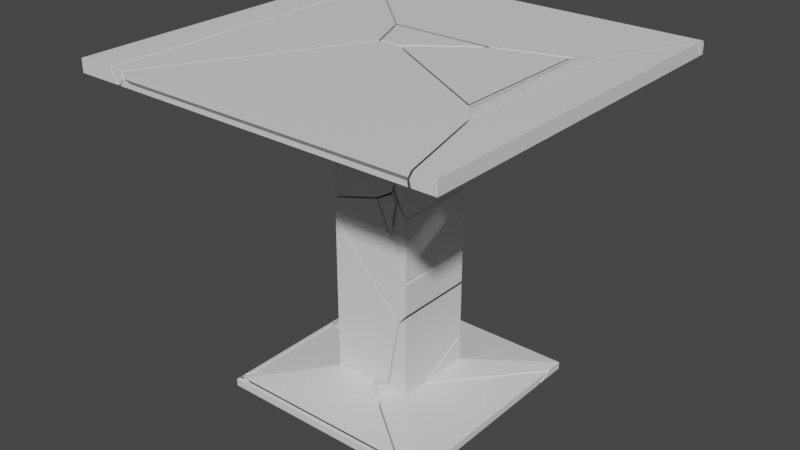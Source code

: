 # Source: brokentable.blend  (saved by Blender 3.3.6; exported with 4.5.12 LTS)
import bpy
from mathutils import Matrix  # noqa: F401  (used for matrix-valued properties, if any)

bpy.ops.wm.read_factory_settings(use_empty=True)
scene = bpy.context.scene
scene.name = 'Scene'

# ---- collections
col_collection = bpy.data.collections.new('Collection'); scene.collection.children.link(col_collection)

# ---- materials (node trees are filled in below, after node groups)
mat_material = bpy.data.materials.new('Material')
mat_material.alpha_threshold = 0.0
mat_material.use_transparent_shadow = False
mat_material.roughness = 0.5
mat_material.line_color = (0.0, 0.0, 0.0, 1.0)

# ---- material node trees
mat_material.use_nodes = True; mat_material.node_tree.nodes.clear()
_N = mat_material.node_tree.nodes; _L = mat_material.node_tree.links
n0 = _N.new('ShaderNodeOutputMaterial'); n0.name = 'Material Output'; n0.location = (300, 300)
n1 = _N.new('ShaderNodeBsdfPrincipled'); n1.name = 'Principled BSDF'; n1.location = (10, 300)
n1.distribution = 'GGX'
n1.subsurface_method = 'RANDOM_WALK_SKIN'
n1.inputs[3].default_value = 1.45
n1.inputs[27].default_value = (0.0, 0.0, 0.0, 1.0)
n1.inputs[28].default_value = 1.0
_L.new(n1.outputs[0], n0.inputs[0])
n0.is_active_output = True

# ---- world
world_world = bpy.data.worlds.new('World'); scene.world = world_world
world_world.use_nodes = True; world_world.node_tree.nodes.clear()
_N = world_world.node_tree.nodes; _L = world_world.node_tree.links
n0 = _N.new('ShaderNodeOutputWorld'); n0.name = 'World Output'; n0.location = (300, 300)
n1 = _N.new('ShaderNodeBackground'); n1.name = 'Background'; n1.location = (10, 300)
n1.inputs[0].default_value = (0.05088, 0.05088, 0.05088, 1.0)
_L.new(n1.outputs[0], n0.inputs[0])
n0.is_active_output = True
world_world.color = (0.05088, 0.05088, 0.05088)
world_world.use_sun_shadow = False
world_world.sun_shadow_jitter_overblur = 0.0

# ---- meshes
me_cube_cell_026 = bpy.data.meshes.new('Cube_cell.026')
me_cube_cell_026.from_pydata([(1.277, -0.1238, -0.06947), (1.379, -0.2042, 0.02795), (-0.9238, -0.2042, 0.02795), (-0.9878, -0.1838, 0.003247), (-0.9078, -0.1239, -0.06947), (-0.9878, -0.1964, 0.01853), (-0.9878, -0.1791, 0.009798), (-0.8999, -0.1128, -0.06947), (-0.9878, -0.173, 0.01853), (-0.8431, -0.03423, -0.06947), (-0.92, -0.07235, 0.0285), (-0.6583, 0.02429, -0.06947), (0.5238, 0.3731, 0.1129), (0.1315, 0.2743, -0.06947), (0.574, 0.3887, 0.1152), (0.7449, 0.2738, -0.06947), (0.6014, 0.3886, 0.1152), (0.8606, 0.1885, -0.06947), (1.067, 0.04286, 0.06429), (1.284, -0.1238, -0.06947), (1.399, -0.2041, 0.02797), (-0.7381, -0.01848, 0.05527), (1.379, -0.2042, 0.02795), (-0.9238, -0.2042, 0.02795), (-0.9878, -0.1838, 0.003247), (-0.9878, -0.1791, 0.009798), (-0.9078, -0.1239, -0.06947), (-0.8999, -0.1128, -0.06947), (-0.9878, -0.173, 0.01853), (-0.8431, -0.03423, -0.06947), (-0.6583, 0.02429, -0.06947), (0.1315, 0.2743, -0.06947), (0.7449, 0.2738, -0.06947), (0.574, 0.3887, 0.1152), (0.6014, 0.3886, 0.1152), (1.067, 0.04286, 0.06429), (0.8606, 0.1885, -0.06947), (1.284, -0.1238, -0.06947), (1.399, -0.2041, 0.02797), (0.5238, 0.3731, 0.1129), (-0.7381, -0.01848, 0.05527), (1.277, -0.1238, -0.06947), (-0.92, -0.07235, 0.0285), (-0.9878, -0.1964, 0.01853)], [], [(41, 22, 23, 43, 24, 26), (26, 24, 25, 27), (31, 30, 39, 33), (33, 34, 32, 31), (34, 35, 36, 32), (35, 38, 37, 36), (38, 22, 41, 37), (39, 30, 9, 42, 40), (14, 12, 21, 2, 1, 20, 18, 16), (5, 2, 21, 10, 28), (17, 19, 0, 4, 7, 29, 11, 13, 15), (3, 5, 28, 6), (9, 27, 25, 8, 42)])
_k = set([(0, 4), (0, 19), (1, 2), (1, 20), (2, 5), (3, 5), (3, 6), (4, 7), (6, 28), (7, 29), (8, 25), (8, 42), (9, 27), (9, 30), (10, 21), (10, 28), (11, 13), (11, 29), (12, 14), (12, 21), (13, 15), (14, 16), (15, 17), (16, 18), (17, 19), (18, 20), (22, 23), (22, 38), (23, 43), (24, 25), (24, 43), (26, 27), (26, 41), (30, 31), (31, 32), (32, 36), (33, 34), (33, 39), (34, 35), (35, 38), (36, 37), (37, 41), (39, 40), (40, 42)])
me_cube_cell_026.attributes.new('sharp_edge', 'BOOLEAN', 'EDGE').data.foreach_set('value', [ (min(e.vertices), max(e.vertices)) in _k for e in me_cube_cell_026.edges])
_uv = me_cube_cell_026.uv_layers.new(name='UVMap')
_uv.uv.foreach_set('vector', [0.03628, 0.0, 0.1066, 0.0, 0.9903, 0.8934, 0.9612, 0.876, 1.0, 0.8759, 1.0, 0.9492, 0.9492, 0.9492, 0.8759, 0.8759, 0.8695, 0.0, 0.9495, 0.0, 1.0, 0.7946, 0.1162, 0.0, 0.95, 0.0, 1.0, 0.03555, 0.03555, 0.03555, 0.03558, 0.0, 0.7949, 0.0, 0.7946, 0.7946, 0.03558, 0.03558, 1.0, 0.8506, 1.0, 0.9594, 0.7949, 0.7949, 0.8506, 0.8506, 0.8799, 0.0, 0.9591, 0.0, 0.9594, 0.9594, 0.8799, 0.8799, 1.0, 0.8934, 1.0, 0.9637, 0.9591, 0.9591, 0.05001, 0.0, 0.8838, 0.0, 1.0, 0.01781, 1.0, 0.08644, 0.8723, 0.08562, 0.2596, 0.6526, 0.2572, 0.6526, 0.2224, 0.6526, 0.2224, 0.6526, 0.2718, 0.6526, 0.2722, 0.6526, 0.2702, 0.6526, 0.2609, 0.6526, 0.2224, 0.6512, 0.2224, 0.6526, 0.2224, 0.6526, 0.2224, 0.65, 0.2224, 0.6507, 0.26, 0.6433, 0.2686, 0.6497, 0.2685, 0.6497, 0.224, 0.6497, 0.2242, 0.6495, 0.2253, 0.6479, 0.2291, 0.6467, 0.2452, 0.6416, 0.2577, 0.6416, 0.2224, 0.6509, 0.2224, 0.6512, 0.2224, 0.6507, 0.2224, 0.6508, 0.9822, 0.0, 0.9495, 0.9495, 0.8695, 0.8695, 0.8885, 0.8696, 0.9136, 0.0])
me_cube_cell_026.materials.append(mat_material)
me_cube_cell_026.update()
me_cube_cell_001 = bpy.data.meshes.new('Cube_cell.001')
me_cube_cell_001.from_pydata([(-0.2873, 0.5589, -0.01641), (0.2959, 0.9869, -0.0641), (0.2634, 0.8473, 0.09302), (0.1354, 0.7612, 0.09302), (0.2634, 0.5879, 0.09302), (0.2633, -1.18, 0.09302), (0.2961, -1.596, -0.0641), (0.2962, -0.5684, -0.0641), (-0.287, 0.5948, -0.0641), (-0.4707, 0.2831, -0.0641), (-0.4367, 0.3411, -0.0641), (-0.4693, -0.5999, -0.0641), (0.1374, -1.017, 0.09302), (0.2634, 0.8473, 0.09302), (0.2634, 0.5879, 0.09302), (0.2633, -1.18, 0.09302), (0.2961, -1.596, -0.0641), (0.2962, -0.5684, -0.0641), (-0.4707, 0.2831, -0.0641), (-0.4367, 0.3411, -0.0641), (-0.4693, -0.5999, -0.0641), (0.1374, -1.017, 0.09302), (0.1354, 0.7612, 0.09302), (-0.287, 0.5948, -0.0641), (0.2959, 0.9869, -0.0641)], [], [(23, 19, 0), (24, 23, 0, 22, 13), (17, 14, 15, 16), (14, 17, 24, 13), (18, 0, 19), (21, 22, 0, 18, 20), (21, 20, 16, 15), (4, 2, 3, 12, 5), (8, 1, 7, 6, 11, 9, 10)])
_k = set([(1, 7), (1, 8), (2, 3), (2, 4), (3, 12), (4, 5), (5, 12), (6, 7), (6, 11), (8, 10), (9, 10), (9, 11), (13, 14), (13, 22), (14, 15), (15, 21), (16, 17), (16, 20), (17, 24), (18, 19), (18, 20), (19, 23), (21, 22), (23, 24)])
me_cube_cell_001.attributes.new('sharp_edge', 'BOOLEAN', 'EDGE').data.foreach_set('value', [ (min(e.vertices), max(e.vertices)) in _k for e in me_cube_cell_001.edges])
_uv = me_cube_cell_001.uv_layers.new(name='UVMap')
_uv.uv.foreach_set('vector', [0.9544, 0.9544, 1.0, 0.7667, 1.0, 1.0, 0.757, 0.757, 0.9544, 0.0, 1.0, 0.0, 1.0, 0.7768, 0.9595, 0.9595, 1.0, 0.536, 1.0, 0.9226, 0.07619, 0.0, 0.4633, 0.0, 0.9226, 0.9226, 0.536, 0.536, 1.0, 0.757, 1.0, 0.9595, 1.0, 0.687, 1.0, 1.0, 0.7667, 0.7667, 0.8944, 0.0, 0.7768, 0.7768, 1.0, 1.0, 0.687, 0.687, 0.3576, 0.0, 0.8944, 0.8944, 0.3576, 0.3576, 1.0, 0.5367, 1.0, 0.9238, 0.6563, 0.5848, 0.6563, 0.5705, 0.6633, 0.5752, 0.6632, 0.6734, 0.6563, 0.6825, 0.3133, 0.5844, 0.3455, 0.5627, 0.3455, 0.6487, 0.3455, 0.7054, 0.3032, 0.6504, 0.3032, 0.6016, 0.305, 0.5984])
me_cube_cell_001.materials.append(mat_material)
me_cube_cell_001.update()
me_cube_cell_002 = bpy.data.meshes.new('Cube_cell.002')
me_cube_cell_002.from_pydata([(0.3319, -0.9502, 0.03423), (0.6054, 0.2264, 0.06539), (-0.3943, 0.2264, 0.06539), (1.462, 1.083, -0.06061), (-1.251, 1.083, -0.06061), (1.462, 1.083, -0.1486), (-1.251, 1.083, -0.1486), (-1.111, -0.2942, -0.1486), (-1.251, 0.1716, -0.1486), (-1.187, 0.003244, -0.05129), (-1.251, 0.2107, -0.06061), (-1.125, -0.02302, -0.04213), (-1.022, -0.3638, -0.1486), (-0.8897, -0.4654, -0.1486), (-0.3943, 0.2264, 0.2868), (0.3961, -0.7733, 0.06539), (0.3333, -0.932, 0.04204), (0.3455, -0.7733, 0.1104), (0.4223, 0.2264, 0.541), (0.6054, -0.4001, 0.06539), (1.462, 0.7723, -0.1115), (1.462, 0.8743, -0.06061), (0.6054, 0.2264, 0.378), (1.462, 0.6981, -0.1486), (0.4734, -1.064, -0.1486), (-0.1072, -1.063, -0.1486), (-0.3943, -0.3182, 0.06539), (0.2008, -0.7733, 0.06539), (-1.111, -0.2942, -0.1486), (-1.251, 0.1716, -0.1486), (-1.187, 0.003244, -0.05129), (-1.251, 0.2107, -0.06061), (-1.125, -0.02302, -0.04213), (-1.022, -0.3638, -0.1486), (-0.8897, -0.4654, -0.1486), (0.3961, -0.7733, 0.06539), (0.3333, -0.932, 0.04204), (0.3455, -0.7733, 0.1104), (1.462, 0.7723, -0.1115), (1.462, 0.8743, -0.06061), (0.6054, -0.4001, 0.06539), (0.6054, 0.2264, 0.378), (1.462, 0.6981, -0.1486), (0.4734, -1.064, -0.1486), (-0.1072, -1.063, -0.1486), (-0.3943, 0.2264, 0.2868), (-0.3943, -0.3182, 0.06539), (0.4223, 0.2264, 0.541), (0.2008, -0.7733, 0.06539)], [], [(30, 31, 29, 28), (32, 30, 28, 33), (46, 32, 33, 34, 44, 0, 36, 27, 37, 47, 14), (36, 0, 38, 39, 19, 22, 47, 37, 35), (42, 38, 0, 43), (43, 0, 44), (1, 41, 40), (2, 1, 3, 4), (1, 2, 45, 18, 41), (17, 48, 15), (2, 26, 45), (16, 15, 48), (26, 2, 4, 10, 9, 11), (21, 3, 1, 40), (7, 8, 6, 5, 23, 24, 25, 13, 12), (10, 4, 6, 8), (20, 23, 5, 3, 21), (4, 3, 5, 6)])
_k = set([(7, 8), (7, 12), (8, 10), (9, 10), (9, 11), (11, 26), (12, 13), (13, 25), (14, 46), (14, 47), (15, 16), (15, 17), (16, 48), (17, 48), (18, 41), (18, 45), (19, 22), (19, 39), (20, 21), (20, 23), (21, 40), (22, 47), (23, 24), (24, 25), (26, 45), (27, 36), (27, 37), (28, 29), (28, 33), (29, 31), (30, 31), (30, 32), (32, 46), (33, 34), (34, 44), (35, 36), (35, 37), (38, 39), (38, 42), (40, 41), (42, 43), (43, 44)])
me_cube_cell_002.attributes.new('sharp_edge', 'BOOLEAN', 'EDGE').data.foreach_set('value', [ (min(e.vertices), max(e.vertices)) in _k for e in me_cube_cell_002.edges])
_uv = me_cube_cell_002.uv_layers.new(name='UVMap')
_uv.uv.foreach_set('vector', [0.2519, 0.0, 0.3424, 0.105, 0.2777, 0.2075, 0.0632, 0.0, 0.2928, 0.0, 1.0, 0.7481, 1.0, 0.9368, 0.09297, 0.0, 0.8577, 0.5785, 0.2928, 0.2928, 0.09297, 0.09297, 1.0, 0.94, 0.7848, 0.7848, 0.0, 0.0, 0.01317, 0.0, 0.2029, 0.108, 0.1284, 0.0, 0.8544, 0.0, 0.6495, 0.1749, 0.9868, 0.0, 1.0, 0.0, 1.0, 0.6268, 0.9161, 0.6219, 0.8905, 0.1453, 0.3752, 0.1151, 0.1456, 0.0, 0.8716, 0.0, 0.935, 0.03179, 0.7863, 0.6091, 0.6268, 0.6268, 0.0, 0.0, 0.7861, 0.0, 0.2139, 0.0, 1.0, 0.0, 1.0, 0.7848, 0.2776, 0.5974, 0.2776, 0.5974, 0.2776, 0.632, 0.2224, 0.5974, 0.2776, 0.5974, 0.2776, 0.5974, 0.2224, 0.5974, 0.2776, 0.5974, 0.2224, 0.5974, 0.2224, 0.5974, 0.2675, 0.5974, 0.2776, 0.5974, 0.2633, 0.6526, 0.2553, 0.6526, 0.2661, 0.6526, 0.2224, 0.5974, 0.2224, 0.6275, 0.2224, 0.5974, 0.2611, 0.6526, 0.2661, 0.6526, 0.2553, 0.6526, 0.2224, 0.6275, 0.2224, 0.5974, 0.2224, 0.5974, 0.2224, 0.6151, 0.2224, 0.6188, 0.2224, 0.6188, 0.2776, 0.6016, 0.2776, 0.5974, 0.2776, 0.5974, 0.2776, 0.632, 0.2252, 0.6254, 0.2224, 0.6159, 0.2224, 0.5974, 0.2776, 0.5974, 0.2776, 0.6052, 0.2575, 0.6411, 0.2457, 0.6411, 0.2297, 0.6289, 0.227, 0.6268, 0.2224, 0.6151, 0.2224, 0.5974, 0.2224, 0.5974, 0.2224, 0.6159, 0.2776, 0.6037, 0.2776, 0.6052, 0.2776, 0.5974, 0.2776, 0.5974, 0.2776, 0.6016, 0.2224, 0.5974, 0.2776, 0.5974, 0.2776, 0.5974, 0.2224, 0.5974])
me_cube_cell_002.materials.append(mat_material)
me_cube_cell_002.update()
me_cube_cell_003 = bpy.data.meshes.new('Cube_cell.003')
me_cube_cell_003.from_pydata([(0.3486, -1.48, 0.08396), (0.3486, -1.48, -0.07316), (0.01077, -1.394, -0.07316), (0.1069, -1.48, 0.08396), (0.09483, -1.48, 0.05832), (-0.161, -0.7273, -0.07316), (-0.191, -0.3243, 0.08396), (-0.1648, -0.7119, -0.07316), (-0.1976, -0.2971, 0.08396), (0.08314, -1.48, -0.07316), (0.01784, -1.421, -0.07316), (0.0682, -1.48, 0.0016), (-0.1452, 1.966, -0.07316), (0.3486, 2.886, 0.08396), (-0.1929, 1.797, 0.08396), (0.3486, 2.96, -0.07316), (-0.1969, 1.789, 0.08396), (-0.1643, 1.928, -0.07316), (-0.1648, 0.4794, -0.07316), (-0.1976, -0.04785, 0.08396), (0.1069, -1.48, 0.08396), (0.09483, -1.48, 0.05832), (-0.191, -0.3243, 0.08396), (-0.161, -0.7273, -0.07316), (-0.1648, -0.7119, -0.07316), (-0.1976, -0.2971, 0.08396), (0.08314, -1.48, -0.07316), (0.01784, -1.421, -0.07316), (0.0682, -1.48, 0.0016), (-0.1452, 1.966, -0.07316), (0.3486, 2.96, -0.07316), (-0.1929, 1.797, 0.08396), (-0.1969, 1.789, 0.08396), (-0.1643, 1.928, -0.07316), (-0.1648, 0.4794, -0.07316), (-0.1976, -0.04785, 0.08396), (0.01077, -1.394, -0.07316), (0.3486, 2.886, 0.08396)], [], [(3, 22, 23, 36, 21), (23, 22, 25, 24), (9, 28, 27), (36, 27, 28, 21), (30, 29, 31, 13), (31, 29, 33, 32), (35, 32, 33, 34), (8, 6, 20, 0, 37, 14, 16, 19), (26, 1, 0, 20, 4, 11), (37, 0, 1, 15), (34, 24, 25, 35), (17, 12, 15, 1, 26, 10, 2, 5, 7, 18)])
_k = set([(2, 5), (2, 10), (3, 21), (3, 22), (4, 11), (4, 20), (5, 7), (6, 8), (6, 20), (7, 18), (8, 19), (9, 27), (9, 28), (10, 26), (11, 26), (12, 15), (12, 17), (13, 30), (13, 31), (14, 16), (14, 37), (15, 37), (16, 19), (17, 18), (21, 28), (22, 25), (23, 24), (23, 36), (24, 34), (25, 35), (27, 36), (29, 30), (29, 33), (31, 32), (32, 35), (33, 34)])
me_cube_cell_003.attributes.new('sharp_edge', 'BOOLEAN', 'EDGE').data.foreach_set('value', [ (min(e.vertices), max(e.vertices)) in _k for e in me_cube_cell_003.edges])
_uv = me_cube_cell_003.uv_layers.new(name='UVMap')
_uv.uv.foreach_set('vector', [0.8795, 0.0126, 0.8784, 0.8784, 0.4993, 0.4993, 0.5, 0.0, 0.8176, 0.0, 1.0, 0.4993, 1.0, 0.8784, 0.1025, 0.0, 0.4898, 0.0, 0.8949, 0.1058, 1.0, 0.1848, 1.0, 0.4011, 1.0, 0.5, 0.4011, 0.4011, 0.1848, 0.1848, 1.0, 0.1824, 0.8263, 0.8144, 0.8318, 0.0, 0.9645, 0.0, 0.9584, 0.893, 0.9645, 0.9645, 0.8318, 0.8318, 1.0, 0.7466, 1.0, 0.9464, 0.9471, 0.0, 0.9464, 0.9464, 0.7466, 0.7466, 0.7471, 0.0, 0.6552, 0.6846, 0.6548, 0.6861, 0.6384, 0.75, 0.625, 0.75, 0.625, 0.5088, 0.6549, 0.569, 0.6551, 0.5694, 0.6552, 0.6709, 0.375, 0.7647, 0.375, 0.75, 0.625, 0.75, 0.625, 0.7634, 0.5842, 0.764, 0.494, 0.7655, 0.625, 0.5088, 0.625, 0.75, 0.375, 0.75, 0.375, 0.5047, 0.7471, 0.7471, 0.4898, 0.4898, 0.1025, 0.1025, 0.9471, 0.9471, 0.3467, 0.5617, 0.3477, 0.5596, 0.375, 0.5047, 0.375, 0.75, 0.3603, 0.75, 0.3567, 0.7467, 0.3563, 0.7452, 0.3468, 0.7084, 0.3466, 0.7076, 0.3466, 0.6417])
me_cube_cell_003.materials.append(mat_material)
me_cube_cell_003.update()
me_cube_cell_004 = bpy.data.meshes.new('Cube_cell.004')
me_cube_cell_004.from_pydata([(0.3313, 0.2671, -0.2064), (0.1473, -0.4523, 0.2135), (0.3313, -0.4523, -0.2069), (-0.06022, -0.4523, 0.6864), (0.3313, 0.5475, -0.2066), (-0.02226, 0.5475, 0.5991), (-0.06733, -0.4523, 0.7023), (-0.03683, 0.5475, 0.6316), (-0.6684, 0.5475, 0.4578), (-0.6684, -0.4523, 0.5368), (-0.6684, 0.5475, 0.3197), (-0.6684, -0.4523, 0.3199), (0.3313, -0.02898, -0.5866), (0.2676, -0.4523, -0.6644), (0.2287, -0.4523, -0.7118), (0.3313, 0.5475, -0.5864), (0.2287, 0.5475, -0.7116), (0.3313, -0.4523, -0.5864), (0.3313, 0.2671, -0.2064), (0.3313, -0.4523, -0.2069), (0.1473, -0.4523, 0.2135), (-0.06022, -0.4523, 0.6864), (0.3313, 0.5475, -0.2066), (-0.06733, -0.4523, 0.7023), (-0.03683, 0.5475, 0.6316), (-0.6684, 0.5475, 0.4578), (0.2676, -0.4523, -0.6644), (0.2287, -0.4523, -0.7118), (0.3313, -0.02898, -0.5866), (0.3313, -0.4523, -0.5864), (-0.6684, 0.5475, 0.3197), (-0.6684, -0.4523, 0.3199), (-0.02226, 0.5475, 0.5991), (0.2287, 0.5475, -0.7116), (-0.6684, -0.4523, 0.5368), (0.3313, 0.5475, -0.5864)], [], [(18, 20, 19), (21, 20, 18, 22, 32), (23, 21, 32, 24), (33, 27, 11, 10), (33, 15, 28, 26, 27), (29, 26, 28), (35, 4, 0, 2, 17, 12), (25, 7, 5, 4, 35, 16, 30), (17, 2, 1, 3, 6, 34, 31, 14, 13), (34, 25, 30, 31), (8, 9, 23, 24)])
_k = set([(0, 2), (0, 4), (1, 2), (1, 3), (3, 6), (4, 5), (5, 7), (6, 34), (7, 25), (8, 9), (8, 24), (9, 23), (10, 11), (10, 33), (11, 27), (12, 17), (12, 35), (13, 14), (13, 17), (14, 31), (15, 28), (15, 33), (16, 30), (16, 35), (18, 19), (18, 22), (19, 20), (20, 21), (21, 23), (22, 32), (24, 32), (25, 34), (26, 27), (26, 29), (28, 29), (30, 31)])
me_cube_cell_004.attributes.new('sharp_edge', 'BOOLEAN', 'EDGE').data.foreach_set('value', [ (min(e.vertices), max(e.vertices)) in _k for e in me_cube_cell_004.edges])
_uv = me_cube_cell_004.uv_layers.new(name='UVMap')
_uv.uv.foreach_set('vector', [1.0, 0.2024, 1.0, 0.5455, 0.5335, 0.202, 1.0, 0.5778, 0.5455, 0.5455, 0.2024, 0.2024, 0.2257, 0.07978, 1.0, 0.1346, 1.0, 0.5614, 0.5778, 0.5778, 0.1346, 0.1346, 1.0, 0.1012, 1.0, 0.05022, 1.0, 0.8053, 0.6413, 0.4982, 0.119, 0.0279, 0.05022, 0.05022, 0.5647, 0.07864, 1.0, 0.514, 1.0, 0.8161, 0.8053, 0.8053, 0.7881, 0.5135, 0.8161, 0.8161, 0.514, 0.514, 0.2776, 0.5974, 0.2776, 0.5974, 0.2776, 0.6129, 0.2776, 0.6526, 0.2776, 0.6526, 0.2776, 0.6292, 0.2224, 0.5974, 0.2573, 0.5974, 0.2581, 0.5974, 0.2776, 0.5974, 0.2776, 0.5974, 0.2719, 0.5974, 0.2224, 0.5974, 0.2776, 0.6526, 0.2776, 0.6526, 0.2674, 0.6526, 0.256, 0.6526, 0.2556, 0.6526, 0.2224, 0.6526, 0.2224, 0.6526, 0.2719, 0.6526, 0.2741, 0.6526, 0.2224, 0.6526, 0.2224, 0.5974, 0.2224, 0.5974, 0.2224, 0.6526, 0.9603, 0.08779, 0.5861, 0.1958, 0.5614, 0.5614, 0.1012, 0.1012])
me_cube_cell_004.materials.append(mat_material)
me_cube_cell_004.update()
me_cube_cell_006 = bpy.data.meshes.new('Cube_cell.006')
me_cube_cell_006.from_pydata([(-0.76, -0.05015, 0.04211), (-0.76, -0.05015, -0.04589), (-0.76, -0.006506, -0.04589), (-0.699, 0.06923, -0.04589), (-0.76, 0.02355, 0.009481), (-0.6835, 0.06927, -0.04589), (-0.7539, -0.004022, 0.043), (-0.76, -0.003302, 0.04211), (-0.7182, -0.008357, 0.04826), (1.727, -0.05015, -0.04589), (1.547, 0.06919, -0.04589), (1.659, -0.008456, 0.04825), (1.722, -0.05015, 0.04211), (-0.76, -0.006506, -0.04589), (-0.699, 0.06923, -0.04589), (-0.6835, 0.06927, -0.04589), (-0.76, 0.02355, 0.009481), (-0.76, -0.003302, 0.04211), (-0.7539, -0.004022, 0.043), (-0.7182, -0.008357, 0.04826), (1.727, -0.05015, -0.04589), (1.547, 0.06919, -0.04589), (1.659, -0.008456, 0.04825), (1.722, -0.05015, 0.04211)], [], [(14, 2, 16), (14, 16, 17, 18, 15), (23, 9, 21, 22), (0, 1, 20, 12), (19, 0, 12, 11), (7, 0, 19, 6), (20, 1, 13, 3, 5, 10), (4, 13, 1, 0, 7), (21, 15, 18, 8, 22)])
_k = set([(2, 14), (2, 16), (3, 5), (3, 13), (4, 7), (4, 13), (5, 10), (6, 7), (6, 19), (8, 18), (8, 22), (9, 21), (9, 23), (10, 20), (11, 12), (11, 19), (12, 20), (14, 15), (15, 21), (16, 17), (17, 18), (22, 23)])
me_cube_cell_006.attributes.new('sharp_edge', 'BOOLEAN', 'EDGE').data.foreach_set('value', [ (min(e.vertices), max(e.vertices)) in _k for e in me_cube_cell_006.edges])
_uv = me_cube_cell_006.uv_layers.new(name='UVMap')
_uv.uv.foreach_set('vector', [0.9486, 0.0, 0.9486, 0.06782, 0.8917, 0.0, 1.0, 0.0514, 1.0, 0.1083, 0.9142, 0.02245, 0.8974, 0.0, 0.963, 0.0, 0.8849, 0.8353, 0.9583, 0.8318, 0.9582, 0.9582, 0.8798, 0.8798, 0.2224, 0.6526, 0.2224, 0.6526, 0.273, 0.6526, 0.2729, 0.6526, 0.2224, 0.6526, 0.2224, 0.6526, 0.2729, 0.6526, 0.2724, 0.6526, 0.2224, 0.6517, 0.2224, 0.6526, 0.2224, 0.6526, 0.2224, 0.6518, 0.273, 0.6526, 0.2224, 0.6526, 0.2224, 0.6517, 0.2236, 0.6502, 0.2239, 0.6502, 0.2694, 0.6502, 0.2224, 0.6511, 0.2224, 0.6517, 0.2224, 0.6526, 0.2224, 0.6526, 0.2224, 0.6517, 1.0, 0.9582, 0.963, 0.963, 0.8974, 0.8974, 0.8935, 0.8748, 1.0, 0.8798])
me_cube_cell_006.materials.append(mat_material)
me_cube_cell_006.update()
me_cube_cell_007 = bpy.data.meshes.new('Cube_cell.007')
me_cube_cell_007.from_pydata([(-0.242, 1.59, 0.08294), (-0.242, -2.935, 0.08294), (-0.242, 1.59, -0.07419), (-0.242, -2.935, -0.07419), (-0.1358, 1.59, 0.08294), (-0.1208, 1.59, 0.05321), (-0.1096, 1.569, 0.08294), (0.3178, 0.9616, -0.07419), (0.207, 1.103, 0.08294), (-0.1152, 1.59, -0.00289), (-0.1113, 1.59, -0.04372), (-0.06808, 1.53, -0.07419), (0.06553, 1.311, 0.08294), (0.2067, -2.935, 0.08294), (-0.1085, 1.59, -0.07419), (0.3098, -2.935, -0.07419), (0.3175, -2.93, -0.07419), (0.313, -2.935, -0.06782), (-0.1358, 1.59, 0.08294), (-0.1208, 1.59, 0.05321), (-0.1152, 1.59, -0.00289), (-0.1113, 1.59, -0.04372), (0.207, 1.103, 0.08294), (0.06553, 1.311, 0.08294), (0.2067, -2.935, 0.08294), (0.313, -2.935, -0.06782), (0.3175, -2.93, -0.07419), (0.3178, 0.9616, -0.07419), (0.3098, -2.935, -0.07419), (-0.1085, 1.59, -0.07419), (-0.1096, 1.569, 0.08294), (-0.06808, 1.53, -0.07419)], [], [(19, 4, 30), (21, 20, 23, 22, 27, 31), (30, 23, 20, 19), (26, 28, 3, 2, 14, 11, 7), (21, 31, 29), (16, 17, 15), (6, 18, 0, 1, 24, 8, 12), (24, 1, 3, 28, 25), (3, 1, 0, 2), (14, 2, 0, 18, 5, 9, 10), (16, 27, 22, 13, 17)])
_k = set([(4, 19), (4, 30), (5, 9), (5, 18), (6, 12), (6, 18), (7, 11), (7, 26), (8, 12), (8, 24), (9, 10), (10, 14), (11, 14), (13, 17), (13, 22), (15, 16), (15, 17), (16, 27), (19, 20), (20, 21), (21, 29), (22, 23), (23, 30), (24, 25), (25, 28), (26, 28), (27, 31), (29, 31)])
me_cube_cell_007.attributes.new('sharp_edge', 'BOOLEAN', 'EDGE').data.foreach_set('value', [ (min(e.vertices), max(e.vertices)) in _k for e in me_cube_cell_007.edges])
_uv = me_cube_cell_007.uv_layers.new(name='UVMap')
_uv.uv.foreach_set('vector', [0.526, 0.0, 0.5257, 0.1958, 0.3287, 0.0, 0.9573, 0.0, 1.0, 0.1012, 1.0, 0.6678, 0.9327, 0.9327, 0.7226, 0.7226, 0.9062, 0.0, 0.6713, 0.0, 0.6678, 0.6678, 0.1012, 0.1012, 0.474, 0.0, 0.1559, 0.7497, 0.1555, 0.75, 0.125, 0.75, 0.125, 0.5, 0.1324, 0.5, 0.1346, 0.5033, 0.1559, 0.5347, 0.9573, 0.9573, 0.9062, 0.9062, 0.9916, 0.9431, 0.8986, 0.0, 0.9079, 0.0, 0.9079, 0.006172, 0.8677, 0.5011, 0.8691, 0.5, 0.875, 0.5, 0.875, 0.75, 0.8502, 0.75, 0.8502, 0.5269, 0.858, 0.5154, 0.625, 0.9752, 0.625, 1.0, 0.375, 1.0, 0.375, 0.9695, 0.3905, 0.9695, 0.375, 0.0, 0.625, 0.0, 0.625, 0.25, 0.375, 0.25, 0.375, 0.2574, 0.375, 0.25, 0.625, 0.25, 0.625, 0.2559, 0.5777, 0.2567, 0.4884, 0.257, 0.4235, 0.2572, 0.9234, 0.9234, 1.0, 0.7226, 1.0, 0.9327, 0.3741, 0.01204, 0.9342, 0.9342])
me_cube_cell_007.materials.append(mat_material)
me_cube_cell_007.update()
me_cube_cell_009 = bpy.data.meshes.new('Cube_cell.009')
me_cube_cell_009.from_pydata([(-0.1181, -0.1605, -0.3029), (-0.8248, -0.7611, -0.5169), (-0.8154, -0.7737, -0.4055), (-0.9022, -0.7995, -0.4183), (-0.6959, -0.7383, -0.3879), (-0.1181, 0.8392, 1.633), (-0.1181, -0.1605, 1.633), (-0.8252, 0.2563, -0.5169), (-0.9026, 0.5581, -0.4183), (0.113, -0.4633, -0.5169), (0.5613, -0.347, -0.3303), (0.6152, -0.1605, -0.2378), (0.7577, -0.1605, 0.5542), (0.6929, 0.8392, 0.193), (0.7157, 0.8392, 0.3196), (0.7682, -0.1605, 0.6137), (0.7676, 0.8392, 0.6137), (-0.1181, 0.2409, -0.3029), (-0.1181, 0.8392, -0.05961), (0.4061, -0.1605, -0.3029), (-0.3804, -0.08451, -0.5169), (0.5394, -0.3206, -0.3264), (-0.8154, -0.7737, -0.4055), (-0.6959, -0.7383, -0.3879), (-0.1181, 0.8392, 1.633), (-0.1181, -0.1605, 1.633), (-0.8248, -0.7611, -0.5169), (0.113, -0.4633, -0.5169), (0.6152, -0.1605, -0.2378), (0.7577, -0.1605, 0.5542), (0.6929, 0.8392, 0.193), (0.7157, 0.8392, 0.3196), (0.7682, -0.1605, 0.6137), (-0.1181, 0.2409, -0.3029), (-0.1181, 0.8392, -0.05961), (-0.8252, 0.2563, -0.5169), (-0.3804, -0.08451, -0.5169), (0.4061, -0.1605, -0.3029), (0.5394, -0.3206, -0.3264), (-0.9022, -0.7995, -0.4183), (0.7676, 0.8392, 0.6137), (0.5613, -0.347, -0.3303), (-0.9026, 0.5581, -0.4183)], [], [(35, 26, 39, 42), (41, 23, 22, 39, 26, 27), (32, 40, 24, 25), (31, 29, 28, 30), (32, 29, 31, 40), (34, 30, 28, 37, 38, 36, 35, 42, 33), (38, 41, 27, 36), (14, 13, 18, 5, 16), (12, 15, 6, 0, 19, 11), (6, 5, 18, 17, 0), (0, 4, 10, 21, 19), (8, 3, 2, 4, 0, 17), (20, 9, 1, 7)])
_k = set([(1, 7), (1, 9), (2, 3), (2, 4), (3, 8), (4, 10), (5, 6), (5, 16), (6, 15), (7, 20), (8, 17), (9, 20), (10, 21), (11, 12), (11, 19), (12, 15), (13, 14), (13, 18), (14, 16), (17, 18), (19, 21), (22, 23), (22, 39), (23, 41), (24, 25), (24, 40), (25, 32), (26, 27), (26, 35), (27, 36), (28, 29), (28, 37), (29, 32), (30, 31), (30, 34), (31, 40), (33, 34), (33, 42), (35, 36), (37, 38), (38, 41), (39, 42)])
me_cube_cell_009.attributes.new('sharp_edge', 'BOOLEAN', 'EDGE').data.foreach_set('value', [ (min(e.vertices), max(e.vertices)) in _k for e in me_cube_cell_009.edges])
_uv = me_cube_cell_009.uv_layers.new(name='UVMap')
_uv.uv.foreach_set('vector', [0.96, 0.0, 1.0, 0.0145, 1.0, 0.08352, 0.771, 0.0, 0.9339, 0.0, 0.09819, 0.02462, 1.0, 0.05003, 0.9165, 0.0, 0.9855, 0.0, 0.1967, 0.0, 0.8083, 0.8083, 0.05149, 0.05149, 0.8875, 0.01354, 0.8359, 0.4831, 1.0, 0.1317, 1.0, 0.8246, 0.1288, 0.0, 0.8608, 0.0, 1.0, 0.8083, 0.8246, 0.8246, 0.1317, 0.1317, 1.0, 0.05149, 0.4086, 0.03146, 0.8608, 0.8608, 0.1288, 0.1288, 0.933, 0.08432, 0.0507, 0.0, 0.8016, 0.0, 1.0, 0.03998, 1.0, 0.229, 0.7992, 0.3477, 0.9493, 0.0, 1.0, 0.06614, 1.0, 0.8033, 0.1984, 0.0, 0.2684, 0.5974, 0.2672, 0.5974, 0.2224, 0.5974, 0.2224, 0.5974, 0.2713, 0.5974, 0.2708, 0.6526, 0.2714, 0.6526, 0.2224, 0.6526, 0.2224, 0.6526, 0.2513, 0.6526, 0.2629, 0.6526, 0.2224, 0.6526, 0.2224, 0.5974, 0.2224, 0.5974, 0.2224, 0.6304, 0.2224, 0.6526, 0.2224, 0.6526, 0.2224, 0.6526, 0.2585, 0.6526, 0.2577, 0.6526, 0.2513, 0.6526, 0.2224, 0.62, 0.2224, 0.6496, 0.2224, 0.6509, 0.2224, 0.6526, 0.2224, 0.6526, 0.2224, 0.6304, 0.2345, 0.6336, 0.2445, 0.6413, 0.2254, 0.6474, 0.2254, 0.6267])
me_cube_cell_009.materials.append(mat_material)
me_cube_cell_009.update()
me_cube_cell_010 = bpy.data.meshes.new('Cube_cell.010')
me_cube_cell_010.from_pydata([(-0.2088, -0.02435, -0.1351), (0.6476, -0.8808, -0.2611), (0.6476, -0.8808, -0.3491), (-0.4607, -0.2097, -0.1624), (-0.4307, -0.2321, -0.1657), (0.05385, -0.5989, -0.3491), (-0.3154, -0.3257, -0.3491), (0.1661, -0.6818, -0.3491), (0.1147, -0.6378, -0.2254), (-0.3026, 0.9754, 0.7795), (-0.3024, -0.02435, 0.7801), (-0.3782, 0.9754, 0.3571), (-0.4558, -0.02435, -0.07408), (-0.4148, -0.02435, -0.1107), (-0.2088, 0.9754, 0.2059), (-0.2088, 0.6456, 0.04086), (-0.4405, -0.1587, -0.1549), (-0.3873, -0.02435, -0.1351), (-0.2088, 0.2935, -0.1351), (0.6476, 1.485, -0.3023), (0.6476, 1.567, -0.2611), (0.6476, 1.391, -0.3491), (0.457, -0.8808, -0.3491), (0.2467, -0.7412, -0.3491), (0.3614, -0.8209, -0.2523), (0.452, -0.8808, -0.2611), (0.2236, -0.7242, -0.3491), (0.299, -0.7747, -0.2455), (-0.2088, 0.3167, 0.8943), (-0.2622, -0.02435, 0.8292), (-0.2088, -0.02435, 0.8941), (-0.2088, 0.9754, 0.8941), (-0.4607, -0.2097, -0.1624), (-0.4307, -0.2321, -0.1657), (0.05385, -0.5989, -0.3491), (0.1661, -0.6818, -0.3491), (-0.2622, -0.02435, 0.8292), (-0.2088, -0.02435, 0.8941), (-0.3024, -0.02435, 0.7801), (-0.4558, -0.02435, -0.07408), (-0.3782, 0.9754, 0.3571), (-0.2088, 0.9754, 0.2059), (-0.2088, 0.6456, 0.04086), (-0.4405, -0.1587, -0.1549), (-0.3873, -0.02435, -0.1351), (-0.2088, 0.2935, -0.1351), (0.6476, 1.485, -0.3023), (0.6476, 1.567, -0.2611), (0.6476, 1.391, -0.3491), (0.457, -0.8808, -0.3491), (0.2467, -0.7412, -0.3491), (-0.3026, 0.9754, 0.7795), (0.3614, -0.8209, -0.2523), (0.452, -0.8808, -0.2611), (0.2236, -0.7242, -0.3491), (-0.2088, 0.3167, 0.8943), (-0.2088, 0.9754, 0.8941), (-0.3154, -0.3257, -0.3491), (-0.4148, -0.02435, -0.1107), (0.1147, -0.6378, -0.2254), (0.299, -0.7747, -0.2455)], [], [(57, 34, 33, 32), (34, 35, 59, 33), (42, 58, 39, 40, 41), (46, 43, 44, 58, 42, 45, 47), (43, 46, 48, 57, 32), (52, 50, 22, 53), (54, 50, 52, 60), (54, 60, 59, 35), (55, 36, 37), (51, 38, 36, 55, 56), (30, 0, 18, 15, 14, 31, 28), (11, 9, 31, 14), (10, 12, 13, 17, 0, 30, 29), (49, 2, 1, 25), (4, 8, 27, 24, 25, 1, 0, 17, 16, 3), (18, 0, 1, 20), (7, 5, 6, 21, 2, 49, 23, 26), (20, 1, 2, 21, 19), (40, 39, 38, 51)])
_k = set([(3, 4), (3, 16), (4, 8), (5, 6), (5, 7), (6, 21), (7, 26), (8, 27), (9, 11), (9, 31), (10, 12), (10, 29), (11, 14), (12, 13), (13, 17), (14, 15), (15, 18), (16, 17), (18, 20), (19, 20), (19, 21), (22, 50), (22, 53), (23, 26), (23, 49), (24, 25), (24, 27), (25, 49), (28, 30), (28, 31), (29, 30), (32, 33), (32, 43), (33, 59), (34, 35), (34, 57), (35, 54), (36, 37), (36, 38), (37, 55), (38, 39), (39, 58), (40, 41), (40, 51), (41, 42), (42, 45), (43, 44), (44, 58), (45, 47), (46, 47), (46, 48), (48, 57), (50, 54), (51, 56), (52, 53), (52, 60), (55, 56), (59, 60)])
me_cube_cell_010.attributes.new('sharp_edge', 'BOOLEAN', 'EDGE').data.foreach_set('value', [ (min(e.vertices), max(e.vertices)) in _k for e in me_cube_cell_010.edges])
_uv = me_cube_cell_010.uv_layers.new(name='UVMap')
_uv.uv.foreach_set('vector', [0.2013, 0.2013, 1.0, 0.2028, 1.0, 0.9408, 0.9539, 0.9539, 0.2028, 0.2028, 0.04272, 0.0, 0.1476, 0.0, 0.9408, 0.9408, 1.0, 0.5681, 1.0, 0.9092, 0.8699, 0.8699, 0.1404, 0.1404, 0.6781, 0.3029, 1.0, 0.3892, 1.0, 0.9841, 0.9487, 0.9206, 0.9092, 0.9092, 0.5681, 0.5681, 0.9027, 0.7923, 0.9216, 0.3367, 0.9841, 0.9841, 0.3892, 0.3892, 0.4114, 0.2006, 1.0, 0.2013, 1.0, 0.9539, 1.0, 0.8769, 1.0, 0.9579, 0.8516, 0.8095, 0.9286, 0.8129, 1.0, 0.9741, 0.9579, 0.9579, 0.8769, 0.8769, 1.0, 0.9209, 0.9741, 0.9741, 0.9209, 0.9209, 1.0, 0.8524, 1.0, 0.9573, 1.0, 0.5756, 1.0, 0.818, 0.7813, 0.5761, 1.0, 0.05287, 1.0, 0.8068, 0.818, 0.818, 0.5756, 0.5756, 0.5751, 0.07891, 0.2776, 0.6526, 0.2776, 0.6526, 0.2776, 0.6351, 0.2776, 0.6156, 0.2776, 0.5974, 0.2776, 0.5974, 0.2776, 0.6338, 0.2683, 0.5974, 0.2724, 0.5974, 0.2776, 0.5974, 0.2776, 0.5974, 0.2724, 0.6526, 0.264, 0.6526, 0.2662, 0.6526, 0.2678, 0.6526, 0.2776, 0.6526, 0.2776, 0.6526, 0.2747, 0.6526, 0.2737, 0.6526, 0.2776, 0.6526, 0.2776, 0.6526, 0.2736, 0.6526, 0.2629, 0.6526, 0.2715, 0.6526, 0.2726, 0.6526, 0.273, 0.6526, 0.2736, 0.6526, 0.2776, 0.6526, 0.2776, 0.6526, 0.2678, 0.6526, 0.2633, 0.6526, 0.2618, 0.6526, 0.2776, 0.6351, 0.2776, 0.6526, 0.2776, 0.6526, 0.2776, 0.6028, 0.2678, 0.6486, 0.2655, 0.6469, 0.258, 0.6413, 0.2776, 0.6064, 0.2776, 0.6526, 0.2737, 0.6526, 0.2695, 0.6498, 0.269, 0.6494, 0.2776, 0.6028, 0.2776, 0.6526, 0.2776, 0.6526, 0.2776, 0.6064, 0.2776, 0.6045, 1.0, 0.1404, 1.0, 0.8699, 0.1932, 0.0, 0.9471, 0.0])
me_cube_cell_010.materials.append(mat_material)
me_cube_cell_010.update()
me_cube_cell_011 = bpy.data.meshes.new('Cube_cell.011')
me_cube_cell_011.from_pydata([(0.3811, 0.5237, -0.01949), (-0.7999, -0.102, 0.07231), (-0.254, -0.3253, -0.1474), (-0.7774, -0.08492, 0.07231), (-0.254, -0.3517, -0.08482), (0.1299, -0.5737, -0.08482), (0.7353, -0.9899, 0.07231), (-0.4464, 0.1648, 0.07231), (-0.06076, 0.4546, 0.07231), (-0.254, -0.1443, -0.08482), (0.1296, 0.1451, -0.08482), (0.7352, 0.6926, 0.07231), (0.7354, 0.591, 0.07231), (-0.7999, -0.102, 0.07231), (-0.7774, -0.08492, 0.07231), (-0.254, -0.3253, -0.1474), (-0.254, -0.3517, -0.08482), (0.1299, -0.5737, -0.08482), (-0.254, -0.1443, -0.08482), (0.7352, 0.6926, 0.07231), (0.7354, 0.591, 0.07231), (0.1296, 0.1451, -0.08482), (0.7353, -0.9899, 0.07231), (-0.4464, 0.1648, 0.07231), (-0.06076, 0.4546, 0.07231)], [], [(14, 15, 13), (17, 22, 13, 15, 16), (0, 23, 24), (14, 23, 0, 21, 18, 15), (0, 24, 19), (6, 20, 11, 8, 7, 3, 1), (2, 9, 4), (4, 9, 10, 5), (12, 22, 17, 21, 0, 19)])
_k = set([(1, 3), (1, 6), (2, 4), (2, 9), (3, 7), (4, 5), (5, 10), (6, 20), (7, 8), (8, 11), (9, 10), (11, 20), (12, 19), (12, 22), (13, 14), (13, 22), (14, 23), (15, 16), (15, 18), (16, 17), (17, 21), (18, 21), (19, 24), (23, 24)])
me_cube_cell_011.attributes.new('sharp_edge', 'BOOLEAN', 'EDGE').data.foreach_set('value', [ (min(e.vertices), max(e.vertices)) in _k for e in me_cube_cell_011.edges])
_uv = me_cube_cell_011.uv_layers.new(name='UVMap')
_uv.uv.foreach_set('vector', [0.171, 0.0, 1.0, 0.07975, 1.0, 0.8579, 0.2913, 0.0, 0.8291, 0.0, 0.8579, 0.8579, 0.07975, 0.07975, 0.2985, 0.2145, 1.0, 0.0, 1.0, 0.6475, 0.3546, 0.0, 1.0, 0.829, 0.6475, 0.6475, 0.0, 0.0, 0.4342, 0.0, 0.8428, 0.2103, 1.0, 0.08005, 1.0, 0.0, 1.0, 0.6454, 0.3519, 0.0, 0.6677, 0.6702, 0.6677, 0.5829, 0.6677, 0.5773, 0.7117, 0.5904, 0.733, 0.6064, 0.7513, 0.6202, 0.7525, 0.6212, 0.2776, 0.6334, 0.2776, 0.6235, 0.2776, 0.635, 0.2776, 0.635, 0.2776, 0.6235, 0.2988, 0.6075, 0.2988, 0.6472, 0.1707, 0.1707, 1.0, 0.1709, 1.0, 0.7087, 0.4342, 0.4342, 0.0, 0.0, 0.6481, 0.0])
me_cube_cell_011.materials.append(mat_material)
me_cube_cell_011.update()
me_cube_cell_013 = bpy.data.meshes.new('Cube_cell.013')
me_cube_cell_013.from_pydata([(-2.254, -0.01582, -0.02013), (-2.155, 0.02618, -0.02013), (-2.191, -0.01582, 0.03322), (1.22, 0.02664, -0.02013), (1.307, -0.01582, 0.03385), (1.33, 0.02627, -0.02013), (1.366, -0.01582, 0.0336), (1.377, -0.01582, -0.02013), (1.33, 0.02627, -0.02013), (1.377, -0.01582, -0.02013), (-2.254, -0.01582, -0.02013), (-2.155, 0.02618, -0.02013), (1.22, 0.02664, -0.02013), (1.366, -0.01582, 0.0336), (-2.191, -0.01582, 0.03322), (1.307, -0.01582, 0.03385)], [], [(11, 10, 14), (8, 3, 15, 13), (9, 8, 13), (6, 4, 2, 0, 7), (7, 0, 1, 12, 5), (11, 14, 15, 3)])
_k = set([(0, 1), (0, 2), (1, 12), (2, 4), (3, 8), (3, 11), (4, 6), (5, 7), (5, 12), (6, 7), (8, 9), (9, 13), (10, 11), (10, 14), (13, 15), (14, 15)])
me_cube_cell_013.attributes.new('sharp_edge', 'BOOLEAN', 'EDGE').data.foreach_set('value', [ (min(e.vertices), max(e.vertices)) in _k for e in me_cube_cell_013.edges])
_uv = me_cube_cell_013.uv_layers.new(name='UVMap')
_uv.uv.foreach_set('vector', [0.1645, 0.0, 0.8839, 0.7941, 0.08936, 0.0, 0.3557, 0.0, 0.1651, 0.1651, 0.08912, 0.08912, 0.1927, 0.0, 0.8597, 0.8058, 1.0, 0.6443, 1.0, 0.8073, 0.4605, 0.7669, 0.4609, 0.7702, 0.4599, 0.9635, 0.375, 0.9669, 0.375, 0.7663, 0.3587, 0.75, 0.1581, 0.75, 0.1636, 0.7477, 0.35, 0.7477, 0.3561, 0.7477, 1.0, 0.8355, 1.0, 0.9106, 1.0, 0.08912, 1.0, 0.1651])
me_cube_cell_013.materials.append(mat_material)
me_cube_cell_013.update()
me_cube_cell_014 = bpy.data.meshes.new('Cube_cell.014')
me_cube_cell_014.from_pydata([(0.6225, 0.5986, -0.1782), (-0.6062, -1.34, -0.03059), (-0.6058, -1.411, -0.03059), (-0.622, -1.43, -0.007642), (-0.7, -1.43, 0.1024), (-0.717, -1.43, 0.1265), (-0.5574, -1.43, 0.04594), (-0.552, -1.43, 0.05049), (-0.4968, -1.366, -0.03059), (-0.5149, -1.374, -0.03059), (-0.4767, -1.33, -0.03059), (-0.5668, -1.43, 0.1117), (-0.4707, -1.319, -0.03059), (-0.5704, -1.43, 0.1265), (0.7149, 0.9015, 0.1265), (0.5722, 0.5724, -0.03059), (0.5722, 0.5563, -0.06654), (0.4913, 1.169, -0.03059), (0.3187, 1.575, -0.03059), (0.4852, 1.457, 0.1265), (0.7096, 0.9284, 0.1265), (-0.6064, 2.442, -0.03059), (-0.7173, 2.583, 0.1265), (0.7143, 0.9174, 0.1265), (0.5722, 0.9478, -0.04747), (0.5722, 0.9774, -0.03059), (0.5722, 0.6345, -0.2254), (0.7183, 0.9078, 0.1265), (0.5722, 0.4967, -0.2303), (0.5722, 0.4839, -0.2307), (-0.6062, -1.34, -0.03059), (-0.6058, -1.411, -0.03059), (-0.552, -1.43, 0.05049), (-0.5668, -1.43, 0.1117), (-0.7, -1.43, 0.1024), (-0.717, -1.43, 0.1265), (-0.622, -1.43, -0.007642), (-0.5574, -1.43, 0.04594), (-0.4968, -1.366, -0.03059), (-0.4767, -1.33, -0.03059), (-0.5704, -1.43, 0.1265), (0.7149, 0.9015, 0.1265), (0.5722, 0.5724, -0.03059), (0.5722, 0.5563, -0.06654), (0.4913, 1.169, -0.03059), (0.3187, 1.575, -0.03059), (-0.4707, -1.319, -0.03059), (0.7096, 0.9284, 0.1265), (0.7143, 0.9174, 0.1265), (0.5722, 0.9478, -0.04747), (0.5722, 0.9774, -0.03059), (0.7183, 0.9078, 0.1265), (0.5722, 0.6345, -0.2254), (0.5722, 0.4967, -0.2303), (0.5722, 0.4839, -0.2307), (-0.5149, -1.374, -0.03059), (-0.6064, 2.442, -0.03059), (0.4852, 1.457, 0.1265), (-0.7173, 2.583, 0.1265)], [], [(30, 31, 36, 34), (8, 9, 2, 1, 21, 45, 44, 25, 15, 12, 39), (55, 38, 32, 37), (36, 31, 55, 37), (10, 33, 32, 38), (33, 10, 46), (46, 42, 43, 41, 40, 33), (17, 18, 57, 47), (18, 56, 58, 57), (50, 17, 47, 48, 49), (51, 0, 52, 49, 48), (52, 0, 53), (53, 0, 54), (43, 54, 0, 51, 41), (22, 35, 13, 14, 27, 23, 20, 19), (4, 3, 6, 7, 11, 13, 35), (5, 58, 56, 30, 34), (28, 29, 16, 15, 25, 24, 26)])
_k = set([(1, 2), (1, 21), (2, 9), (3, 4), (3, 6), (4, 35), (5, 34), (5, 58), (6, 7), (7, 11), (8, 9), (8, 39), (10, 38), (10, 46), (11, 13), (12, 15), (12, 39), (13, 14), (14, 27), (15, 16), (16, 29), (17, 18), (17, 50), (18, 56), (19, 20), (19, 22), (20, 23), (21, 45), (22, 35), (23, 27), (24, 25), (24, 26), (25, 44), (26, 28), (28, 29), (30, 31), (30, 56), (31, 55), (32, 33), (32, 37), (33, 40), (34, 36), (36, 37), (38, 55), (40, 41), (41, 51), (42, 43), (42, 46), (43, 54), (44, 45), (47, 48), (47, 57), (48, 51), (49, 50), (49, 52), (52, 53), (53, 54), (57, 58)])
me_cube_cell_014.attributes.new('sharp_edge', 'BOOLEAN', 'EDGE').data.foreach_set('value', [ (min(e.vertices), max(e.vertices)) in _k for e in me_cube_cell_014.edges])
_uv = me_cube_cell_014.uv_layers.new(name='UVMap')
_uv.uv.foreach_set('vector', [0.7461, 0.7461, 0.8774, 0.0, 0.9104, 0.0, 0.909, 0.909, 0.1633, 0.7465, 0.1623, 0.7469, 0.1573, 0.749, 0.1573, 0.745, 0.1573, 0.5361, 0.2084, 0.584, 0.2179, 0.6064, 0.2224, 0.617, 0.2224, 0.6394, 0.1648, 0.7439, 0.1644, 0.7445, 1.0, 0.1922, 0.8035, 0.0, 0.9134, 0.0, 1.0, 0.09072, 1.0, 0.08959, 1.0, 0.1226, 0.1922, 0.1922, 0.09072, 0.09072, 0.7409, 0.0, 0.913, 0.0, 0.9134, 0.9134, 0.8035, 0.8035, 0.913, 0.913, 0.7409, 0.7409, 1.0, 0.7849, 0.7849, 0.7849, 0.8198, 0.01949, 0.7817, 0.0, 0.9912, 0.0, 0.9483, 0.9434, 0.9326, 0.9326, 0.2398, 0.0, 1.0, 0.7162, 1.0, 0.931, 0.01176, 0.0, 0.7162, 0.7162, 0.717, 0.0, 0.932, 0.0, 0.931, 0.931, 0.9651, 0.1488, 0.7602, 0.0, 0.9882, 0.0, 1.0, 0.008541, 1.0, 0.1919, 0.02591, 0.0, 1.0, 0.0, 1.0, 0.07431, 0.1919, 0.1919, 0.008541, 0.008541, 0.07431, 0.07431, 0.0, 0.0, 0.07735, 0.0, 0.07735, 0.07735, 0.0, 0.0, 0.08627, 0.0, 1.0, 0.2183, 0.08627, 0.08627, 0.0, 0.0, 0.9741, 0.0, 1.0, 0.008796, 0.8489, 0.5283, 0.8488, 0.75, 0.8407, 0.75, 0.7697, 0.6212, 0.7695, 0.6209, 0.7698, 0.6203, 0.77, 0.6197, 0.7824, 0.5905, 0.5866, 0.9729, 0.4115, 0.9686, 0.4968, 0.965, 0.504, 0.9647, 0.6014, 0.9655, 0.625, 0.9657, 0.625, 0.9738, 0.9913, 0.9405, 0.932, 0.932, 0.717, 0.717, 1.0, 0.7461, 1.0, 0.909, 0.2224, 0.6436, 0.2224, 0.6443, 0.2224, 0.6403, 0.2224, 0.6394, 0.2224, 0.617, 0.2224, 0.6186, 0.2224, 0.636])
me_cube_cell_014.materials.append(mat_material)
me_cube_cell_014.update()
me_cube_cell_016 = bpy.data.meshes.new('Cube_cell.016')
me_cube_cell_016.from_pydata([(1.663, 0.715, -0.08907), (0.5367, -0.8334, -0.03227), (1.154, 0.715, 0.0331), (-0.4308, 0.6905, 0.06806), (-2.716, 0.715, 0.03234), (-2.703, 0.6902, 0.06806), (1.663, 0.6907, 0.06806), (1.663, 0.715, 0.03317), (1.663, 0.6192, 0.0287), (1.663, 0.601, 0.06806), (1.414, 0.1009, 0.06806), (1.138, -0.3808, -0.08907), (1.106, -0.5179, 0.06806), (1.663, 0.6747, -0.08907), (-2.705, 0.715, -0.08907), (-2.467, 0.3647, -0.08907), (-2.632, 0.5857, 0.06806), (-2.283, 0.09348, -0.08907), (-2.393, 0.2349, 0.06806), (1.101, -0.5297, 0.06806), (1.133, -0.3901, -0.08907), (0.9094, -0.6526, 0.06806), (0.05247, -0.9089, 0.06806), (0.925, -0.6476, 0.06806), (0.5532, -0.7798, -0.08907), (0.537, -0.7906, -0.08907), (-1.339, -0.7903, -0.08907), (-1.173, -0.9084, 0.06806), (0.3023, -0.7907, -0.08907), (1.154, 0.715, 0.0331), (-2.716, 0.715, 0.03234), (-0.4308, 0.6905, 0.06806), (-2.703, 0.6902, 0.06806), (1.663, 0.6907, 0.06806), (1.663, 0.715, 0.03317), (1.138, -0.3808, -0.08907), (1.663, 0.6747, -0.08907), (1.663, 0.6192, 0.0287), (1.663, 0.601, 0.06806), (1.414, 0.1009, 0.06806), (1.106, -0.5179, 0.06806), (-2.705, 0.715, -0.08907), (-2.283, 0.09348, -0.08907), (-2.467, 0.3647, -0.08907), (1.101, -0.5297, 0.06806), (-1.339, -0.7903, -0.08907), (0.537, -0.7906, -0.08907), (0.3023, -0.7907, -0.08907), (0.5532, -0.7798, -0.08907), (-1.173, -0.9084, 0.06806), (0.05247, -0.9089, 0.06806), (0.925, -0.6476, 0.06806), (0.9094, -0.6526, 0.06806), (-2.393, 0.2349, 0.06806), (1.133, -0.3901, -0.08907), (-2.632, 0.5857, 0.06806)], [], [(31, 29, 30, 32), (34, 29, 31, 33), (38, 39, 37), (1, 48, 54, 44, 51), (43, 42, 53, 55), (12, 44, 54, 11), (1, 52, 50), (52, 1, 51), (50, 49, 45, 47, 1), (1, 46, 48), (42, 45, 49, 53), (46, 1, 47), (9, 6, 3, 5, 16, 18, 27, 22, 21, 23, 19, 40, 10), (36, 0, 7, 6, 9, 8), (2, 7, 0, 41, 4), (15, 41, 0, 36, 35, 20, 24, 25, 28, 26, 17), (39, 12, 11, 13, 37), (55, 32, 30, 14, 43)])
_k = set([(2, 4), (2, 7), (3, 5), (3, 6), (4, 41), (5, 16), (6, 7), (8, 9), (8, 36), (9, 10), (10, 40), (11, 13), (11, 54), (12, 39), (12, 44), (13, 37), (14, 30), (14, 43), (15, 17), (15, 41), (16, 18), (17, 26), (18, 27), (19, 23), (19, 40), (20, 24), (20, 35), (21, 22), (21, 23), (22, 27), (24, 25), (25, 28), (26, 28), (29, 30), (29, 34), (31, 32), (31, 33), (32, 55), (33, 34), (35, 36), (37, 38), (38, 39), (42, 43), (42, 45), (44, 51), (45, 47), (46, 47), (46, 48), (48, 54), (49, 50), (49, 53), (50, 52), (51, 52), (53, 55)])
me_cube_cell_016.attributes.new('sharp_edge', 'BOOLEAN', 'EDGE').data.foreach_set('value', [ (min(e.vertices), max(e.vertices)) in _k for e in me_cube_cell_016.edges])
_uv = me_cube_cell_016.uv_layers.new(name='UVMap')
_uv.uv.foreach_set('vector', [1.0, 0.5124, 1.0, 0.8729, 0.4555, 0.0, 0.6832, 0.0, 0.9889, 0.8722, 0.8729, 0.8729, 0.5124, 0.5124, 0.9898, 0.5126, 0.5868, 0.5131, 1.0, 0.5156, 1.0, 0.9188, 0.0, 0.0, 0.05458, 0.0, 0.2542, 0.2542, 0.05465, 0.05465, 0.3002, 0.0, 0.7213, 0.7213, 0.7208, 0.0, 0.9325, 0.0, 0.933, 0.933, 1.0, 0.9367, 0.05465, 0.0, 0.2542, 0.0, 1.0, 0.739, 1.0, 0.0, 1.0, 0.6659, 0.3343, 0.0, 0.6659, 0.6659, 0.0, 0.0, 0.6998, 0.0, 0.6657, 0.0, 1.0, 0.06736, 1.0, 0.279, 0.09595, 0.09595, 0.0, 0.0, 0.0, 0.0, 0.05446, 0.0, 0.05458, 0.05458, 1.0, 0.2792, 0.279, 0.279, 0.06736, 0.06736, 1.0, 0.06752, 0.9455, 0.0, 1.0, 0.0, 1.0, 0.09595, 0.625, 0.5063, 0.625, 0.5013, 0.7407, 0.5014, 0.8662, 0.5014, 0.8623, 0.5071, 0.8491, 0.5265, 0.7817, 0.5897, 0.714, 0.5897, 0.6666, 0.5756, 0.6658, 0.5753, 0.6561, 0.5688, 0.6557, 0.5681, 0.6387, 0.5339, 0.375, 0.5022, 0.375, 0.5, 0.5695, 0.5, 0.625, 0.5013, 0.625, 0.5063, 0.5624, 0.5053, 0.5694, 0.4719, 0.5695, 0.5, 0.375, 0.5, 0.375, 0.2587, 0.5682, 0.2581, 0.1468, 0.5194, 0.1337, 0.5, 0.375, 0.5, 0.375, 0.5022, 0.346, 0.5605, 0.3457, 0.5611, 0.3137, 0.5826, 0.3128, 0.5832, 0.2998, 0.5832, 0.2091, 0.5832, 0.157, 0.5343, 0.5156, 0.5156, 0.06332, 0.0, 0.261, 0.0, 0.9555, 0.9061, 0.9188, 0.9188, 1.0, 0.933, 1.0, 0.3168, 1.0, 0.5445, 0.9449, 0.8994, 1.0, 0.7213])
me_cube_cell_016.materials.append(mat_material)
me_cube_cell_016.update()
me_cube_cell_017 = bpy.data.meshes.new('Cube_cell.017')
me_cube_cell_017.from_pydata([(0.3338, 0.5063, -0.02174), (-0.6659, 0.5063, -0.02174), (-0.5967, 0.7647, -0.1636), (0.3269, 0.7653, -0.1633), (-0.2411, 1.068, 0.1354), (0.3338, 0.8331, -0.09617), (-0.2027, 1.046, 0.1354), (-0.4697, 1.069, 0.1354), (0.3338, 0.8283, -0.101), (-0.4763, 1.069, 0.1354), (0.3338, 0.772, -0.1567), (-0.5039, 1.069, 0.1354), (-0.6659, 0.6067, -0.2359), (-0.6659, 0.6789, -0.07832), (-0.5079, 1.062, 0.1354), (-1.686, -1.145, -0.02174), (-1.786, -1.256, 0.1354), (-1.783, -1.256, 0.1214), (-0.6659, 0.7045, -0.02174), (0.3338, 0.802, -0.02174), (0.7352, 0.5698, -0.02174), (1.342, 0.1532, 0.1354), (1.458, 0.002866, 0.1354), (0.3338, 0.5063, -0.2691), (0.3106, 0.5063, -0.2818), (-0.6659, 0.5063, -0.2818), (-1.691, -1.155, -0.02174), (-1.768, -1.256, 0.06312), (-1.71, -1.189, -0.02174), (1.798, -1.125, 0.1354), (1.832, -1.256, 0.1354), (1.829, -1.256, 0.13), (1.567, -0.512, -0.02174), (1.535, -0.09754, 0.1354), (1.741, -1.189, -0.02174), (1.799, -1.256, 0.06458), (-0.3437, -1.19, -0.02174), (-1.18, -1.256, 0.06304), (-0.2411, 1.068, 0.1354), (-0.2027, 1.046, 0.1354), (-0.4697, 1.069, 0.1354), (0.3338, 0.8331, -0.09617), (0.3338, 0.8283, -0.101), (0.3338, 0.772, -0.1567), (-0.6659, 0.6067, -0.2359), (-0.6659, 0.6789, -0.07832), (-0.5079, 1.062, 0.1354), (-1.786, -1.256, 0.1354), (-0.6659, 0.7045, -0.02174), (0.3338, 0.802, -0.02174), (0.7352, 0.5698, -0.02174), (1.342, 0.1532, 0.1354), (-1.783, -1.256, 0.1214), (-1.768, -1.256, 0.06312), (0.3106, 0.5063, -0.2818), (-0.6659, 0.5063, -0.2818), (-1.686, -1.145, -0.02174), (-1.691, -1.155, -0.02174), (-1.71, -1.189, -0.02174), (1.567, -0.512, -0.02174), (-0.3437, -1.19, -0.02174), (-1.18, -1.256, 0.06304), (1.741, -1.189, -0.02174), (1.458, 0.002866, 0.1354), (0.3338, 0.5063, -0.2691), (-0.4763, 1.069, 0.1354), (1.535, -0.09754, 0.1354), (-0.5039, 1.069, 0.1354), (1.799, -1.256, 0.06458), (1.798, -1.125, 0.1354), (1.832, -1.256, 0.1354), (1.829, -1.256, 0.13)], [], [(39, 41, 38), (42, 40, 38, 41), (3, 65, 40, 42, 43), (3, 2, 67, 65), (46, 67, 2, 44, 45), (48, 56, 52, 47, 46, 45), (51, 50, 49, 41, 39), (3, 43, 23, 54), (52, 56, 57), (57, 58, 53, 52), (69, 30, 71), (32, 66, 69, 71, 68, 62), (53, 58, 60, 61), (60, 62, 68, 61), (6, 4, 7, 9, 11, 14, 16, 70, 29, 33, 63, 21), (35, 31, 70, 16, 17, 27, 37), (5, 19, 0, 64, 10, 8), (26, 15, 18, 1, 0, 19, 20, 59, 34, 36, 28), (32, 50, 51, 22, 66), (24, 64, 0, 1, 55), (55, 1, 18, 13, 12), (54, 25, 44, 2, 3)])
_k = set([(4, 6), (4, 7), (5, 8), (5, 19), (6, 21), (7, 9), (8, 10), (9, 11), (10, 64), (11, 14), (12, 13), (12, 55), (13, 18), (14, 16), (15, 18), (15, 26), (16, 17), (17, 27), (19, 20), (20, 59), (21, 63), (22, 51), (22, 66), (23, 43), (23, 54), (24, 55), (24, 64), (25, 44), (25, 54), (26, 28), (27, 37), (28, 36), (29, 33), (29, 70), (30, 69), (30, 71), (31, 35), (31, 70), (32, 50), (32, 62), (33, 63), (34, 36), (34, 59), (35, 37), (38, 39), (38, 40), (39, 51), (40, 65), (41, 42), (41, 49), (42, 43), (44, 45), (45, 48), (46, 47), (46, 67), (47, 52), (48, 56), (49, 50), (52, 53), (53, 61), (56, 57), (57, 58), (58, 60), (60, 62), (61, 68), (65, 67), (66, 69), (68, 71)])
me_cube_cell_017.attributes.new('sharp_edge', 'BOOLEAN', 'EDGE').data.foreach_set('value', [ (min(e.vertices), max(e.vertices)) in _k for e in me_cube_cell_017.edges])
_uv = me_cube_cell_017.uv_layers.new(name='UVMap')
_uv.uv.foreach_set('vector', [0.1668, 0.0, 1.0, 0.06346, 1.0, 0.8808, 0.05076, 0.0, 0.9644, 0.0, 0.8808, 0.8808, 0.06346, 0.06346, 1.0, 0.0, 1.0, 0.9701, 0.9644, 0.9644, 0.05076, 0.05076, 0.8659, 0.0, 0.0, 0.0, 1.0, 0.0, 1.0, 0.9701, 0.9701, 0.9701, 1.0, 0.9899, 0.9701, 0.9701, 0.0, 0.0, 0.1192, 0.0, 1.0, 0.7563, 0.8168, 0.7859, 0.7836, 0.0, 0.9335, 0.0, 0.9483, 0.004628, 0.9899, 0.9899, 0.7563, 0.7563, 0.1597, 0.0, 0.6888, 0.0, 0.9072, 0.2166, 1.0, 0.064, 1.0, 0.8332, 1.0, 0.0, 1.0, 0.1341, 0.7653, 0.4786, 0.785, 0.0, 1.0, 0.06653, 1.0, 0.2164, 0.7402, 0.0, 0.7402, 0.7402, 0.7982, 0.0, 0.9133, 0.0, 0.9146, 0.9146, 0.1355, 0.0, 0.1312, 0.09404, 0.03718, 0.0, 1.0, 0.4918, 1.0, 0.8822, 0.1355, 0.1355, 0.03718, 0.03718, 0.1823, 0.0, 0.4306, 0.0, 1.0, 0.08674, 1.0, 0.2018, 0.5708, 0.0, 0.8152, 0.0, 0.5708, 0.5708, 0.5694, 0.0, 0.8177, 0.0, 0.8152, 0.8152, 0.752, 0.6228, 0.7541, 0.6216, 0.7668, 0.6215, 0.7671, 0.6215, 0.7687, 0.6215, 0.7689, 0.6219, 0.8395, 0.75, 0.6396, 0.75, 0.6415, 0.7428, 0.656, 0.686, 0.6603, 0.6804, 0.6667, 0.6721, 0.5123, 0.7664, 0.6164, 0.7647, 0.625, 0.7646, 0.625, 0.9645, 0.5958, 0.9643, 0.51, 0.9635, 0.5099, 0.931, 0.2776, 0.6346, 0.2776, 0.6363, 0.2776, 0.6526, 0.2776, 0.6526, 0.2776, 0.6379, 0.2776, 0.6348, 0.1657, 0.7444, 0.166, 0.7438, 0.2224, 0.6417, 0.2224, 0.6526, 0.2776, 0.6526, 0.2776, 0.6363, 0.2998, 0.6491, 0.3458, 0.7089, 0.3554, 0.7463, 0.2402, 0.7463, 0.1647, 0.7463, 0.4918, 0.4918, 0.6888, 0.6888, 0.1597, 0.1597, 1.0, 0.9471, 0.8822, 0.8822, 0.2763, 0.6526, 0.2776, 0.6526, 0.2776, 0.6526, 0.2224, 0.6526, 0.2224, 0.6526, 0.2224, 0.6526, 0.2224, 0.6526, 0.2224, 0.6417, 0.2224, 0.6431, 0.2224, 0.6471, 0.785, 0.785, 0.968, 0.8022, 1.0, 0.8808, 1.0, 0.0, 1.0, 1.0])
me_cube_cell_017.materials.append(mat_material)
me_cube_cell_017.update()
me_cube_cell_018 = bpy.data.meshes.new('Cube_cell.018')
me_cube_cell_018.from_pydata([(0.374, 0.1874, 0.2506), (0.3706, -0.04218, -0.5488), (-0.6257, 0.1874, 0.2506), (0.3644, -0.5349, 0.09991), (-0.5569, -0.5344, 0.09948), (0.9933, 0.3831, 0.2987), (-0.4601, -0.2226, 0.4077), (0.4669, 0.3012, 0.4077), (0.9936, 0.4193, 0.2506), (0.8075, 0.1039, 0.2506), (0.374, -0.07486, -0.4973), (0.374, -0.03346, -0.5529), (-0.7986, 0.4197, 0.2506), (0.374, -0.4676, 0.1661), (-0.2272, -0.2226, 0.4077), (0.374, -0.2232, 0.2506), (0.374, -0.5256, 0.1091), (-0.2396, -0.2226, 0.4077), (0.1929, 0.1874, -0.851), (0.2771, 0.1874, -0.8509), (0.3552, 0.1874, -0.7677), (0.374, 0.1874, -0.7476), (-0.6819, 0.3014, 0.4077), (-0.8484, 0.4197, 0.2506), (-0.6257, -0.1067, 0.2506), (-0.6191, 0.1529, 0.4077), (-0.5048, -0.1168, 0.4077), (-0.6257, -0.4852, 0.03468), (-0.6257, 0.1874, -0.8507), (0.9936, 0.4193, 0.2506), (0.8075, 0.1039, 0.2506), (0.374, -0.4676, 0.1661), (0.374, -0.2232, 0.2506), (0.374, -0.07486, -0.4973), (0.374, -0.5256, 0.1091), (-0.2272, -0.2226, 0.4077), (-0.2396, -0.2226, 0.4077), (0.1929, 0.1874, -0.851), (0.2771, 0.1874, -0.8509), (0.374, -0.03346, -0.5529), (0.374, 0.1874, -0.7476), (-0.5048, -0.1168, 0.4077), (-0.4601, -0.2226, 0.4077), (-0.7986, 0.4197, 0.2506), (-0.8484, 0.4197, 0.2506), (-0.6257, -0.4852, 0.03468), (-0.6257, 0.1874, -0.8507), (0.3552, 0.1874, -0.7677), (-0.6819, 0.3014, 0.4077), (-0.6191, 0.1529, 0.4077), (0.4669, 0.3012, 0.4077), (-0.6257, -0.1067, 0.2506)], [], [(23, 43, 8, 30, 15, 0, 2, 51), (29, 5, 9), (1, 39, 33), (50, 5, 29, 12, 44, 48), (34, 3, 1, 33), (35, 36, 3, 34, 31), (32, 9, 5, 50, 35, 31), (38, 1, 37), (1, 38, 47), (39, 1, 47, 40), (41, 49, 4), (42, 41, 4), (42, 3, 36), (42, 4, 3), (46, 37, 1, 3, 4, 45), (17, 14, 7, 22, 25, 26, 6), (15, 13, 16, 10, 11, 21, 0), (19, 18, 28, 2, 0, 21, 20), (27, 51, 2, 28), (24, 45, 4, 49, 48, 44)])
_k = set([(6, 17), (6, 26), (7, 14), (7, 22), (8, 30), (8, 43), (9, 29), (9, 32), (10, 11), (10, 16), (11, 21), (12, 29), (12, 44), (13, 15), (13, 16), (14, 17), (15, 30), (18, 19), (18, 28), (19, 20), (20, 21), (22, 25), (23, 43), (23, 51), (24, 44), (24, 45), (25, 26), (27, 28), (27, 51), (31, 32), (31, 34), (33, 34), (33, 39), (35, 36), (35, 50), (36, 42), (37, 38), (37, 46), (38, 47), (39, 40), (40, 47), (41, 42), (41, 49), (45, 46), (48, 49), (48, 50)])
me_cube_cell_018.attributes.new('sharp_edge', 'BOOLEAN', 'EDGE').data.foreach_set('value', [ (min(e.vertices), max(e.vertices)) in _k for e in me_cube_cell_018.edges])
_uv = me_cube_cell_018.uv_layers.new(name='UVMap')
_uv.uv.foreach_set('vector', [0.2101, 0.5845, 0.2128, 0.5845, 0.3118, 0.5846, 0.3016, 0.602, 0.2776, 0.6201, 0.2776, 0.5974, 0.2224, 0.5974, 0.2224, 0.6136, 0.04612, 0.04612, 0.0, 0.0, 0.3217, 0.0, 0.0, 0.0, 0.009866, 0.0, 0.9261, 0.0, 0.3149, 0.0, 1.0, 0.0, 1.0, 0.04612, 1.0, 0.1723, 0.7249, 0.0, 0.9338, 0.0, 0.1855, 0.1855, 0.0, 0.0, 1.0, 0.0, 1.0, 0.07386, 0.08387, 0.08387, 0.07139, 0.0, 1.0, 0.0, 1.0, 0.1855, 0.9403, 0.9403, 0.7581, 0.2216, 1.0, 0.6783, 1.0, 0.0, 1.0, 0.6851, 0.08387, 0.0, 0.9403, 0.0, 1.0, 0.3541, 1.0, 1.0, 0.4977, 0.4977, 1.0, 1.0, 0.3541, 0.3541, 1.0, 0.6318, 1.0, 0.9901, 1.0, 1.0, 0.6318, 0.6318, 0.6988, 0.6516, 0.8595, 0.0, 0.8609, 0.8609, 0.0, 0.0, 1.0, 0.0006596, 0.8595, 0.8595, 0.0, 0.0, 0.0, 0.0, 1.0, 0.0, 1.0, 0.9286, 0.0, 0.0, 1.0, 0.0, 1.0, 1.0, 0.9958, 0.279, 1.0, 0.4977, 1.0, 1.0, 1.0, 1.0, 0.0, 0.0, 0.09987, 0.0, 0.7563, 0.62, 0.7556, 0.62, 0.7173, 0.5911, 0.7807, 0.5911, 0.7772, 0.5993, 0.7709, 0.6142, 0.7685, 0.62, 0.2776, 0.6201, 0.2776, 0.6336, 0.2776, 0.6368, 0.2776, 0.6119, 0.2776, 0.6096, 0.2776, 0.5974, 0.2776, 0.5974, 0.2723, 0.5974, 0.2676, 0.5974, 0.2224, 0.5974, 0.2224, 0.5974, 0.2776, 0.5974, 0.2776, 0.5974, 0.2766, 0.5974, 0.2224, 0.6345, 0.2224, 0.6136, 0.2224, 0.5974, 0.2224, 0.5974, 0.9596, 0.4666, 0.9001, 0.0, 1.0, 0.0, 1.0, 0.8609, 0.9338, 0.9338, 0.7249, 0.7249])
me_cube_cell_018.materials.append(mat_material)
me_cube_cell_018.update()
me_cube_cell_001_cell_002 = bpy.data.meshes.new('Cube_cell.001_cell.002')
me_cube_cell_001_cell_002.from_pydata([(0.003053, 0.3032, -0.1699), (0.003053, -0.02717, 0.4179), (0.003053, 0.04348, -0.1702), (0.003053, -0.09633, -0.1702), (-0.0001016, -0.09265, -0.1663), (-0.01516, -0.07504, -0.1472), (0.003053, -0.05547, 0.406), (0.003053, 0.04348, -0.1702), (0.003053, -0.09633, -0.1702), (0.003053, 0.3032, -0.1699), (0.003053, -0.02717, 0.4179), (0.003053, -0.05547, 0.406)], [], [(10, 9, 5, 11), (5, 9, 2, 4), (7, 0, 1, 6, 8), (4, 2, 3), (3, 11, 5, 4)])
_k = set([(0, 1), (0, 7), (1, 6), (2, 3), (2, 9), (3, 11), (6, 8), (7, 8), (9, 10), (10, 11)])
me_cube_cell_001_cell_002.attributes.new('sharp_edge', 'BOOLEAN', 'EDGE').data.foreach_set('value', [ (min(e.vertices), max(e.vertices)) in _k for e in me_cube_cell_001_cell_002.edges])
_uv = me_cube_cell_001_cell_002.uv_layers.new(name='UVMap')
_uv.uv.foreach_set('vector', [1.0, 0.9287, 0.1444, 0.0, 0.371, 0.0, 1.0, 0.9062, 0.629, 0.0, 0.8556, 0.0, 1.0, 0.2732, 1.0, 0.3475, 0.2776, 0.6387, 0.2776, 0.6244, 0.2776, 0.6426, 0.2776, 0.6442, 0.2776, 0.6465, 0.6525, 0.0, 0.7268, 0.0, 0.6456, 0.009999, 0.9273, 0.5258, 0.4129, 0.09065, 0.894, 0.3462, 0.9216, 0.4948])
me_cube_cell_001_cell_002.materials.append(mat_material)
me_cube_cell_001_cell_002.update()
me_cube_cell_001_cell_003 = bpy.data.meshes.new('Cube_cell.001_cell.003')
me_cube_cell_001_cell_003.from_pydata([(-0.0183, -0.06192, -0.2206), (-0.005015, -0.06192, 0.2539), (0.0004788, -0.06192, -0.2444), (0.006301, -0.06192, -0.2516), (0.004466, -0.06192, 0.2592), (0.006301, 0.006423, 0.2891), (0.002487, 0.02474, -0.2468), (0.006301, 0.03678, -0.02386), (0.006301, 0.02034, -0.2515), (-0.005252, 0.05367, 0.03974), (-0.01325, 0.04293, -0.2269), (0.002884, 0.06417, 0.3116), (0.006301, 0.06053, 0.312), (-0.0183, -0.06192, -0.2206), (-0.005015, -0.06192, 0.2539), (0.0004788, -0.06192, -0.2444), (0.006301, -0.06192, -0.2516), (0.004466, -0.06192, 0.2592), (0.006301, 0.006423, 0.2891), (0.006301, 0.03678, -0.02386), (0.006301, 0.02034, -0.2515), (0.006301, 0.06053, 0.312)], [], [(19, 20, 6, 10, 9), (11, 21, 19, 9), (17, 14, 13, 15, 16), (0, 1, 11, 9, 10), (0, 10, 6, 2), (18, 17, 16, 8, 7, 12), (2, 6, 20, 3), (11, 1, 4, 5, 21)])
_k = set([(0, 1), (0, 2), (1, 4), (2, 3), (3, 20), (4, 5), (5, 21), (7, 8), (7, 12), (8, 16), (12, 18), (13, 14), (13, 15), (14, 17), (15, 16), (17, 18), (19, 20), (19, 21)])
me_cube_cell_001_cell_003.attributes.new('sharp_edge', 'BOOLEAN', 'EDGE').data.foreach_set('value', [ (min(e.vertices), max(e.vertices)) in _k for e in me_cube_cell_001_cell_003.edges])
_uv = me_cube_cell_001_cell_003.uv_layers.new(name='UVMap')
_uv.uv.foreach_set('vector', [1.0, 0.5965, 0.6703, 0.5974, 0.6467, 0.567, 0.5501, 0.4414, 1.0, 0.5042, 0.5694, 0.1089, 0.5967, 0.1083, 0.5965, 0.5965, 0.5042, 0.5042, 0.2775, 0.6526, 0.277, 0.6526, 0.2763, 0.6526, 0.2773, 0.6526, 0.2776, 0.6526, 0.4506, 0.0, 1.0, 0.7758, 1.0, 0.8825, 0.6908, 0.437, 0.3878, 0.0, 0.5494, 0.0, 0.6122, 0.0, 1.0, 0.3631, 1.0, 0.4103, 0.2776, 0.6488, 0.2776, 0.6526, 0.2776, 0.6526, 0.2776, 0.6481, 0.2776, 0.6472, 0.2776, 0.6459, 0.5897, 0.0, 0.6369, 0.0, 0.6286, 0.01209, 0.5808, 0.01797, 0.8825, 0.8825, 0.7758, 0.7758, 1.0, 0.8031, 1.0, 0.8539, 0.9656, 0.8899])
me_cube_cell_001_cell_003.materials.append(mat_material)
me_cube_cell_001_cell_003.update()
me_cube_cell_021_cell_003 = bpy.data.meshes.new('Cube_cell.021_cell.003')
me_cube_cell_021_cell_003.from_pydata([(0.3768, 0.2903, 0.2199), (0.3715, -0.1927, 0.8555), (0.2492, 0.5457, -0.1158), (-0.614, 0.5457, -0.116), (-0.614, -0.454, -0.462), (-0.06024, 0.5457, -0.3882), (-0.4892, -0.454, -0.4276), (-0.614, 0.5457, -0.5407), (-0.0116, -0.454, -0.2954), (0.01934, 0.5457, -0.3662), (0.341, -0.454, 0.2641), (0.2732, 0.5457, -0.1159), (0.2678, -0.454, 0.06178), (0.2358, 0.5457, -0.2194), (0.2277, 0.5457, -0.2416), (0.1792, -0.454, -0.182), (0.08348, -0.454, -0.2393), (0.03518, 0.5457, -0.3568), (-0.006345, -0.454, -0.2929), (0.3519, -0.454, 0.6344), (0.26, -0.1927, 0.8554), (0.365, -0.2945, 0.8089), (-0.614, -0.454, 0.08256), (-0.614, 0.01879, 0.5775), (-0.0116, -0.454, -0.2954), (-0.006345, -0.454, -0.2929), (0.2492, 0.5457, -0.1158), (-0.614, 0.5457, -0.116), (0.2732, 0.5457, -0.1159), (0.2358, 0.5457, -0.2194), (-0.614, -0.454, -0.462), (-0.614, 0.5457, -0.5407), (-0.4892, -0.454, -0.4276), (-0.06024, 0.5457, -0.3882), (0.01934, 0.5457, -0.3662), (0.341, -0.454, 0.2641), (0.2678, -0.454, 0.06178), (0.2277, 0.5457, -0.2416), (0.1792, -0.454, -0.182), (0.08348, -0.454, -0.2393), (0.3519, -0.454, 0.6344), (-0.614, -0.454, 0.08256), (-0.614, 0.01879, 0.5775), (0.03518, 0.5457, -0.3568)], [], [(42, 41, 40, 21, 20), (20, 1, 26, 27, 42), (31, 33, 32, 30), (33, 34, 24, 32), (40, 35, 0, 1, 21), (0, 28, 26, 1), (0, 35, 36, 29, 28), (37, 29, 36, 38), (38, 39, 43, 37), (25, 24, 34), (34, 43, 39, 25), (17, 9, 5, 7, 3, 2, 11, 13, 14), (18, 16, 15, 12, 10, 19, 22, 4, 6, 8), (3, 7, 4, 22, 23), (21, 1, 20)])
_k = set([(2, 3), (2, 11), (3, 23), (4, 6), (4, 7), (5, 7), (5, 9), (6, 8), (8, 18), (9, 17), (10, 12), (10, 19), (11, 13), (12, 15), (13, 14), (14, 17), (15, 16), (16, 18), (19, 22), (22, 23), (24, 25), (24, 32), (25, 39), (26, 27), (26, 28), (27, 42), (28, 29), (29, 37), (30, 31), (30, 32), (31, 33), (33, 34), (34, 43), (35, 36), (35, 40), (36, 38), (37, 43), (38, 39), (40, 41), (41, 42)])
me_cube_cell_021_cell_003.attributes.new('sharp_edge', 'BOOLEAN', 'EDGE').data.foreach_set('value', [ (min(e.vertices), max(e.vertices)) in _k for e in me_cube_cell_021_cell_003.edges])
_uv = me_cube_cell_021_cell_003.uv_layers.new(name='UVMap')
_uv.uv.foreach_set('vector', [0.4038, 0.04594, 0.9514, 0.04619, 0.7039, 0.6925, 0.9786, 0.9206, 0.6329, 0.4802, 0.121, 0.121, 0.0, 0.0, 0.8805, 0.0, 0.7883, 0.2304, 0.2321, 0.1084, 0.2504, 0.09714, 1.0, 0.1006, 1.0, 0.6036, 0.8311, 0.6029, 0.1006, 0.1006, 0.09233, 0.0, 0.5542, 0.0, 0.6036, 0.6036, 0.7285, 0.6101, 0.5506, 0.0, 1.0, 0.0, 1.0, 1.0, 0.9132, 0.9132, 0.0, 0.0, 0.7183, 0.0, 1.0, 0.1195, 1.0, 1.0, 0.0, 0.0, 0.4494, 0.0, 1.0, 0.4533, 1.0, 0.9502, 0.7183, 0.7183, 1.0, 0.952, 0.9502, 0.9502, 0.4533, 0.4533, 1.0, 0.4734, 0.4734, 0.4734, 0.4518, 0.0, 0.9087, 0.0, 0.952, 0.952, 0.5531, 0.0, 0.5542, 0.5542, 0.09215, 0.0, 0.09215, 0.09215, 0.09133, 0.0, 0.5482, 0.0, 0.5531, 0.5531, 0.2582, 0.5974, 0.2574, 0.5974, 0.253, 0.5974, 0.2224, 0.5974, 0.2224, 0.5974, 0.2701, 0.5974, 0.2714, 0.5974, 0.2693, 0.5974, 0.2689, 0.5974, 0.256, 0.6526, 0.2609, 0.6526, 0.2662, 0.6526, 0.2711, 0.6526, 0.2751, 0.6526, 0.2757, 0.6526, 0.2224, 0.6526, 0.2224, 0.6526, 0.2293, 0.6526, 0.2557, 0.6526, 0.2224, 0.5974, 0.2224, 0.5974, 0.2224, 0.6526, 0.2224, 0.6526, 0.2224, 0.6265, 1.0, 0.3068, 1.0, 0.0, 1.0, 0.121])
me_cube_cell_021_cell_003.materials.append(mat_material)
me_cube_cell_021_cell_003.update()
me_cube_cell_021_cell_004 = bpy.data.meshes.new('Cube_cell.021_cell.004')
me_cube_cell_021_cell_004.from_pydata([(-0.387, 0.1111, 0.152), (-0.4511, 0.1569, 0.09164), (-0.4511, 0.1721, 0.07161), (-0.4511, -0.01653, 0.08567), (-0.4511, -0.03545, 0.08496), (-0.4511, -0.1506, 0.03226), (0.5177, -0.1506, 0.03247), (0.5126, -0.1506, 0.03254), (-0.4511, 0.3092, -0.1088), (-0.4511, -0.1506, -0.5901), (0.5247, -0.04036, 0.08296), (0.5238, -0.05166, 0.0706), (0.327, 0.1209, 0.1387), (-0.1594, -0.1506, -0.4234), (0.4141, 0.06693, 0.1321), (0.5157, -0.1506, -0.03739), (0.3687, 0.1107, 0.1521), (-0.4511, 0.1569, 0.09164), (-0.4511, 0.1721, 0.07161), (-0.4511, -0.01653, 0.08567), (-0.4511, -0.03545, 0.08496), (-0.4511, -0.1506, 0.03226), (-0.4511, -0.1506, -0.5901), (-0.1594, -0.1506, -0.4234), (-0.4511, 0.3092, -0.1088), (0.5157, -0.1506, -0.03739), (0.5177, -0.1506, 0.03247), (0.5126, -0.1506, 0.03254)], [], [(10, 11, 23, 22, 24, 12, 14), (23, 11, 25), (14, 12, 16), (17, 0, 18), (24, 18, 0, 16, 12), (17, 19, 0), (19, 20, 0), (26, 25, 11, 10), (10, 27, 26), (7, 21, 9, 13, 15, 6), (4, 3, 1, 2, 8, 9, 21), (0, 20, 5, 27, 10, 14, 16)])
_k = set([(1, 2), (1, 3), (2, 8), (3, 4), (4, 21), (5, 20), (5, 27), (6, 7), (6, 15), (7, 21), (8, 9), (9, 13), (13, 15), (17, 18), (17, 19), (18, 24), (19, 20), (22, 23), (22, 24), (23, 25), (25, 26), (26, 27)])
me_cube_cell_021_cell_004.attributes.new('sharp_edge', 'BOOLEAN', 'EDGE').data.foreach_set('value', [ (min(e.vertices), max(e.vertices)) in _k for e in me_cube_cell_021_cell_004.edges])
_uv = me_cube_cell_021_cell_004.uv_layers.new(name='UVMap')
_uv.uv.foreach_set('vector', [0.9866, 0.0465, 1.0, 0.06073, 1.0, 0.6867, 0.9493, 0.9034, 0.3977, 0.3521, 0.7588, 0.0, 0.8387, 0.0, 0.6867, 0.6867, 0.06073, 0.06073, 0.6857, 0.01557, 1.0, 0.1613, 1.0, 0.2412, 0.8017, 0.2028, 0.906, 0.0, 1.0, 0.0, 1.0, 0.07366, 0.2184, 0.1054, 0.07366, 0.07366, 1.0, 1.0, 0.1797, 0.1797, 0.2249, 0.2147, 1.0, 0.09398, 0.9023, 0.0, 1.0, 0.0, 0.9023, 0.9023, 1.0, 0.8891, 1.0, 1.0, 0.7773, 0.7773, 0.7437, 0.6622, 0.8582, 0.8498, 0.8713, 0.8713, 0.8876, 0.8876, 0.802, 0.802, 1.0, 0.7773, 0.2756, 0.6526, 0.2224, 0.6526, 0.2224, 0.6526, 0.2385, 0.6526, 0.2758, 0.6526, 0.2759, 0.6526, 0.2224, 0.6463, 0.2224, 0.6452, 0.2224, 0.6356, 0.2224, 0.6348, 0.2224, 0.6272, 0.2224, 0.6526, 0.2224, 0.6526, 1.0, 1.0, 0.8891, 0.8891, 0.8018, 0.7471, 1.0, 0.802, 1.0, 0.4552, 0.995, 0.2333, 1.0, 0.1797])
me_cube_cell_021_cell_004.materials.append(mat_material)
me_cube_cell_021_cell_004.update()
me_cube_cell_018_cell_002 = bpy.data.meshes.new('Cube_cell.018_cell.002')
me_cube_cell_018_cell_002.from_pydata([(0.176, -0.3876, 0.06308), (0.02406, 0.6122, 0.251), (-0.1573, 0.6122, 0.1423), (-0.173, 0.6122, 0.1329), (-0.1571, 0.6122, 0.09584), (0.176, -0.3876, -0.6645), (0.176, 0.6122, 0.06299), (0.176, 0.6122, -0.6646), (-0.2022, -0.3326, 0.1995), (-0.194, -0.3344, 0.1804), (0.1229, -0.3841, 0.1288), (-0.02286, -0.357, 0.309), (-0.1163, -0.3443, 0.2519), (-0.02572, -0.3703, -0.2039), (0.05579, -0.3876, -0.39), (0.1418, -0.3876, 0.1054), (0.02406, 0.6122, 0.251), (-0.1573, 0.6122, 0.1423), (-0.173, 0.6122, 0.1329), (-0.1571, 0.6122, 0.09584), (0.176, -0.3876, 0.06308), (0.176, 0.6122, 0.06299), (0.176, -0.3876, -0.6645), (0.176, 0.6122, -0.6646), (0.05579, -0.3876, -0.39), (0.1418, -0.3876, 0.1054)], [], [(9, 13, 10, 11, 12, 8), (25, 10, 13, 24), (11, 16, 17, 12), (12, 17, 18, 8), (18, 19, 9, 8), (25, 0, 21, 16, 11, 10), (23, 6, 20, 22), (23, 4, 3, 2, 1, 6), (22, 20, 15, 14), (9, 19, 7, 5, 24, 13)])
_k = set([(0, 21), (0, 25), (1, 2), (1, 6), (2, 3), (3, 4), (4, 23), (5, 7), (5, 24), (6, 20), (7, 19), (14, 15), (14, 22), (15, 20), (16, 17), (16, 21), (17, 18), (18, 19), (22, 23), (24, 25)])
me_cube_cell_018_cell_002.attributes.new('sharp_edge', 'BOOLEAN', 'EDGE').data.foreach_set('value', [ (min(e.vertices), max(e.vertices)) in _k for e in me_cube_cell_018_cell_002.edges])
_uv = me_cube_cell_018_cell_002.uv_layers.new(name='UVMap')
_uv.uv.foreach_set('vector', [0.8325, 0.7075, 0.4752, 0.0, 0.7845, 0.0, 0.9521, 0.4708, 0.8989, 0.6121, 0.8502, 0.7421, 0.8239, 0.7627, 0.7845, 0.7845, 0.4752, 0.4752, 0.645, 0.302, 0.5167, 0.5167, 0.05639, 0.05639, 1.0, 0.09722, 1.0, 0.5318, 0.5318, 0.5318, 0.09722, 0.09722, 0.09849, 0.0, 0.5334, 0.0, 0.09849, 0.09849, 1.0, 0.1359, 1.0, 0.5535, 0.5334, 0.5334, 0.7252, 0.2891, 0.6687, 0.2392, 0.8039, 0.08791, 1.0, 0.05639, 1.0, 0.5167, 0.7569, 0.3157, 0.2776, 0.5974, 0.2776, 0.5974, 0.2776, 0.6526, 0.2776, 0.6526, 0.2776, 0.5974, 0.2592, 0.5974, 0.2583, 0.5974, 0.2592, 0.5974, 0.2692, 0.5974, 0.2776, 0.5974, 0.2776, 0.6526, 0.2776, 0.6526, 0.2757, 0.6526, 0.271, 0.6526, 0.5535, 0.5535, 0.1359, 0.1359, 0.4008, 0.2766, 0.7533, 0.02513, 0.6964, 0.2034, 0.6507, 0.3227])
me_cube_cell_018_cell_002.materials.append(mat_material)
me_cube_cell_018_cell_002.update()
me_cube_cell_018_cell_003 = bpy.data.meshes.new('Cube_cell.018_cell.003')
me_cube_cell_018_cell_003.from_pydata([(0.08225, -0.01113, 0.135), (-0.007842, -0.01113, 0.08096), (-0.09728, -0.01113, 0.02748), (-0.0895, -0.01113, 0.009348), (-0.0703, 0.02043, 0.04081), (-0.00883, 0.01194, 0.07832), (0.08275, -0.0007082, 0.1344), (0.1388, -0.01113, 0.065), (0.08585, -0.01113, -0.2512), (-0.0962, 0.02396, 0.025), (0.06848, -0.01113, -0.3514), (-0.0882, 0.02225, 0.006365), (0.08225, -0.01113, 0.135), (-0.007842, -0.01113, 0.08096), (-0.09728, -0.01113, 0.02748), (-0.0895, -0.01113, 0.009348), (0.1388, -0.01113, 0.065), (0.08585, -0.01113, -0.2512), (0.06848, -0.01113, -0.3514)], [], [(17, 4, 5, 6, 16), (9, 4, 17, 18, 11), (13, 12, 6, 5), (9, 14, 13, 5, 4), (11, 15, 14, 9), (12, 16, 6), (0, 1, 2, 3, 10, 8, 7), (11, 18, 15)])
_k = set([(0, 1), (0, 7), (1, 2), (2, 3), (3, 10), (7, 8), (8, 10), (12, 13), (12, 16), (13, 14), (14, 15), (15, 18), (16, 17), (17, 18)])
me_cube_cell_018_cell_003.attributes.new('sharp_edge', 'BOOLEAN', 'EDGE').data.foreach_set('value', [ (min(e.vertices), max(e.vertices)) in _k for e in me_cube_cell_018_cell_003.edges])
_uv = me_cube_cell_018_cell_003.uv_layers.new(name='UVMap')
_uv.uv.foreach_set('vector', [0.5139, 0.0, 0.8394, 0.0, 0.8812, 0.17, 0.9436, 0.4234, 0.8663, 0.463, 0.9402, 0.1066, 1.0, 0.1606, 1.0, 0.4861, 0.8765, 0.4498, 0.9368, 0.1233, 1.0, 0.5514, 0.5312, 0.5312, 0.5262, 0.5262, 1.0, 0.541, 0.5425, 0.0, 0.5587, 0.0, 0.5514, 0.5514, 0.541, 0.541, 0.542, 0.1603, 1.0, 0.5623, 1.0, 0.577, 0.5587, 0.5587, 0.5425, 0.5425, 1.0, 0.5312, 0.9064, 0.4487, 1.0, 0.5262, 0.2665, 0.6526, 0.2616, 0.6526, 0.2566, 0.6526, 0.2571, 0.6526, 0.2658, 0.6526, 0.2667, 0.6526, 0.2697, 0.6526, 0.5623, 0.5623, 0.6519, 0.3427, 0.577, 0.577])
me_cube_cell_018_cell_003.materials.append(mat_material)
me_cube_cell_018_cell_003.update()
me_cube_cell_012_cell_003 = bpy.data.meshes.new('Cube_cell.012_cell.003')
me_cube_cell_012_cell_003.from_pydata([(0.04476, -0.4517, 0.2991), (0.04476, 0.196, 0.2989), (0.01349, -0.4517, 0.3376), (0.005133, -0.4517, 0.3154), (0.04476, 0.2181, 0.2947), (-0.04381, 0.5481, -0.01439), (0.04476, 0.3301, 0.273), (-0.09337, 0.5481, -0.1515), (0.03877, 0.5481, 0.07434), (0.04476, 0.5481, 0.08075), (0.04476, 0.4299, 0.1849), (0.0009082, 0.5481, -0.2687), (0.04476, -0.4517, -0.3227), (0.04476, 0.5481, -0.3228), (-0.04476, -0.4378, -0.2123), (-0.1404, -0.4203, -0.09343), (-0.1054, -0.4517, 0.009413), (-0.01892, -0.4426, -0.2442), (-0.001598, -0.4517, -0.2313), (0.03182, -0.4517, -0.3068), (0.04476, -0.4517, -0.3227), (0.03182, -0.4517, -0.3068), (0.04476, -0.4517, 0.2991), (0.04476, 0.196, 0.2989), (0.01349, -0.4517, 0.3376), (0.005133, -0.4517, 0.3154), (0.04476, 0.2181, 0.2947), (-0.04381, 0.5481, -0.01439), (-0.09337, 0.5481, -0.1515), (0.03877, 0.5481, 0.07434), (0.04476, 0.5481, 0.08075), (0.0009082, 0.5481, -0.2687), (0.04476, 0.5481, -0.3228), (-0.001598, -0.4517, -0.2313), (-0.1054, -0.4517, 0.009413), (0.04476, 0.3301, 0.273), (0.04476, 0.4299, 0.1849)], [], [(17, 33, 34, 15, 14), (33, 17, 21), (23, 24, 22), (23, 26, 25, 24), (36, 30, 29), (27, 35, 36, 29), (28, 15, 34, 25, 26, 35, 27), (31, 32, 20, 21, 17, 14), (10, 6, 4, 1, 0, 12, 13, 9), (13, 11, 7, 5, 8, 9), (19, 12, 0, 2, 3, 16, 18), (15, 28, 31, 14)])
_k = set([(0, 1), (0, 2), (1, 4), (2, 3), (3, 16), (4, 6), (5, 7), (5, 8), (6, 10), (7, 11), (8, 9), (9, 10), (11, 13), (12, 13), (12, 19), (16, 18), (18, 19), (20, 21), (20, 32), (21, 33), (22, 23), (22, 24), (23, 26), (24, 25), (25, 34), (26, 35), (27, 28), (27, 29), (28, 31), (29, 30), (30, 36), (31, 32), (33, 34), (35, 36)])
me_cube_cell_012_cell_003.attributes.new('sharp_edge', 'BOOLEAN', 'EDGE').data.foreach_set('value', [ (min(e.vertices), max(e.vertices)) in _k for e in me_cube_cell_012_cell_003.edges])
_uv = me_cube_cell_012_cell_003.uv_layers.new(name='UVMap')
_uv.uv.foreach_set('vector', [0.6041, 0.0, 0.6647, 0.0, 0.6652, 0.5716, 0.4554, 0.4337, 0.5722, 0.0919, 0.6647, 0.6647, 0.6041, 0.6041, 0.7805, 0.3108, 1.0, 0.06938, 1.0, 0.4445, 0.9424, 0.3814, 0.06938, 0.06938, 0.05345, 0.0, 0.4197, 0.0, 0.4445, 0.4445, 1.0, 0.8167, 0.9841, 0.6333, 1.0, 0.627, 1.0, 0.3193, 1.0, 0.9583, 0.8167, 0.8167, 0.627, 0.627, 0.05191, 0.0, 0.5133, 0.0, 0.5013, 0.1041, 0.4197, 0.4197, 0.05345, 0.05345, 0.04172, 0.0, 0.6807, 0.0, 0.1633, 0.1633, 0.1724, 0.08449, 0.6003, 0.4196, 0.5977, 0.4429, 0.5833, 0.531, 0.5759, 0.5759, 0.2776, 0.6039, 0.2776, 0.6094, 0.2776, 0.6156, 0.2776, 0.6168, 0.2776, 0.6526, 0.2776, 0.6526, 0.2776, 0.5974, 0.2776, 0.5974, 0.2776, 0.5974, 0.2752, 0.5974, 0.27, 0.5974, 0.2727, 0.5974, 0.2773, 0.5974, 0.2776, 0.5974, 0.2769, 0.6526, 0.2776, 0.6526, 0.2776, 0.6526, 0.2759, 0.6526, 0.2754, 0.6526, 0.2693, 0.6526, 0.2751, 0.6526, 1.0, 0.4867, 1.0, 0.9481, 0.1633, 0.0, 0.5759, 0.0])
me_cube_cell_012_cell_003.materials.append(mat_material)
me_cube_cell_012_cell_003.update()
me_cube_cell_012_cell_001 = bpy.data.meshes.new('Cube_cell.012_cell.001')
me_cube_cell_012_cell_001.from_pydata([(-0.01632, -0.002203, 0.001271), (-0.01584, 0.007804, 0.0006713), (0.03952, -0.002203, -0.06818), (0.005607, -0.002203, 0.009837), (-0.008262, 0.001009, 0.02296), (-0.004703, -0.002203, 0.03344), (0.03952, -0.002203, -0.06818), (0.005607, -0.002203, 0.009837), (-0.01632, -0.002203, 0.001271), (-0.004703, -0.002203, 0.03344)], [], [(6, 1, 4, 7), (9, 7, 4), (1, 8, 9, 4), (5, 0, 2, 3), (1, 6, 8)])
_k = set([(0, 2), (0, 5), (2, 3), (3, 5), (6, 7), (6, 8), (7, 9), (8, 9)])
me_cube_cell_012_cell_001.attributes.new('sharp_edge', 'BOOLEAN', 'EDGE').data.foreach_set('value', [ (min(e.vertices), max(e.vertices)) in _k for e in me_cube_cell_012_cell_001.edges])
_uv = me_cube_cell_012_cell_001.uv_layers.new(name='UVMap')
_uv.uv.foreach_set('vector', [0.4965, 0.1281, 0.2573, 0.0822, 0.2013, 0.0, 0.2497, 0.0, 0.2494, 0.2011, 0.2497, 0.2497, 0.2013, 0.2013, 0.5235, 0.0, 0.5283, 0.0, 0.5197, 0.03317, 0.5211, 0.02189, 0.2679, 0.6526, 0.2673, 0.6526, 0.2704, 0.6526, 0.2685, 0.6526, 1.0, 0.4765, 0.7579, 0.1987, 1.0, 0.4717])
me_cube_cell_012_cell_001.materials.append(mat_material)
me_cube_cell_012_cell_001.update()
me_cube_cell_008_cell_001 = bpy.data.meshes.new('Cube_cell.008_cell.001')
me_cube_cell_008_cell_001.from_pydata([(0.0807, -0.4489, -0.04105), (0.005796, -0.486, 0.05427), (0.08058, 0.6237, -0.04105), (0.005788, 0.9159, 0.05427), (0.04988, 0.7273, -0.04105), (-0.01656, 0.9899, 0.05098), (-0.04394, 1.04, -0.04105), (-0.04394, 1.079, 0.04695), (-0.04394, -0.5763, 0.02375), (0.04773, -0.4948, -0.04105), (0.02925, -0.5203, -0.04105), (-0.0218, -0.5273, 0.05021), (-0.04394, -0.5601, 0.04695), (-0.04394, -0.6144, -0.04105), (0.002291, -0.5568, -0.04105), (-0.04394, -0.5915, 0.000984), (0.005796, -0.486, 0.05427), (-0.0218, -0.5273, 0.05021), (0.0807, -0.4489, -0.04105), (0.08058, 0.6237, -0.04105), (0.04988, 0.7273, -0.04105), (0.005788, 0.9159, 0.05427), (-0.01656, 0.9899, 0.05098), (-0.04394, 1.04, -0.04105), (-0.04394, 1.079, 0.04695), (0.04773, -0.4948, -0.04105), (-0.04394, -0.6144, -0.04105), (0.002291, -0.5568, -0.04105), (-0.04394, -0.5601, 0.04695), (0.02925, -0.5203, -0.04105), (-0.04394, -0.5915, 0.000984), (-0.04394, -0.5763, 0.02375)], [], [(21, 16, 18, 19), (21, 19, 20, 22), (24, 22, 20, 23), (28, 31, 29, 25, 17), (18, 16, 17, 25), (27, 30, 13), (27, 29, 31, 30), (11, 1, 3, 5, 7, 12), (4, 2, 0, 9, 10, 14, 26, 6), (26, 15, 8, 12, 7, 6)])
_k = set([(0, 2), (0, 9), (1, 3), (1, 11), (2, 4), (3, 5), (4, 6), (5, 7), (6, 7), (8, 12), (8, 15), (9, 10), (10, 14), (11, 12), (13, 27), (13, 30), (14, 26), (15, 26), (16, 17), (16, 21), (17, 28), (18, 19), (18, 25), (19, 20), (20, 23), (21, 22), (22, 24), (23, 24), (25, 29), (27, 29), (28, 31), (30, 31)])
me_cube_cell_008_cell_001.attributes.new('sharp_edge', 'BOOLEAN', 'EDGE').data.foreach_set('value', [ (min(e.vertices), max(e.vertices)) in _k for e in me_cube_cell_008_cell_001.edges])
_uv = me_cube_cell_008_cell_001.uv_layers.new(name='UVMap')
_uv.uv.foreach_set('vector', [1.0, 0.2399, 0.9115, 0.0, 0.9793, 0.0, 1.0, 0.05593, 0.2399, 0.2399, 0.05593, 0.05593, 1.0, 0.09194, 1.0, 0.2628, 0.3021, 0.2553, 0.2628, 0.2628, 0.09194, 0.09194, 0.2368, 0.09196, 0.9303, 0.04997, 0.8803, 0.0, 0.9477, 0.0, 1.0, 0.03523, 1.0, 0.09921, 1.0, 0.02069, 1.0, 0.08853, 0.09921, 0.09921, 0.03523, 0.03523, 0.05185, 0.0, 0.0956, 0.0, 0.09561, 0.06724, 0.05185, 0.05185, 1.0, 0.05226, 1.0, 0.1197, 0.0956, 0.0956, 0.2224, 0.6497, 0.2224, 0.6494, 0.2224, 0.6195, 0.2224, 0.6181, 0.2224, 0.6166, 0.2224, 0.6499, 0.2243, 0.6237, 0.2249, 0.6258, 0.2249, 0.6477, 0.2243, 0.6486, 0.2239, 0.6491, 0.2233, 0.6499, 0.2224, 0.651, 0.2224, 0.6174, 0.2224, 0.651, 0.2224, 0.6506, 0.2224, 0.6503, 0.2224, 0.6499, 0.2224, 0.6166, 0.2224, 0.6174])
me_cube_cell_008_cell_001.materials.append(mat_material)
me_cube_cell_008_cell_001.update()

# ---- objects
ob_cube_cell = bpy.data.objects.new('Cube_cell', me_cube_cell_026)
ob_cube_cell_003 = bpy.data.objects.new('Cube_cell.003', me_cube_cell_001)
ob_cube_cell_004 = bpy.data.objects.new('Cube_cell.004', me_cube_cell_002)
ob_cube_cell_005 = bpy.data.objects.new('Cube_cell.005', me_cube_cell_003)
ob_cube_cell_007 = bpy.data.objects.new('Cube_cell.007', me_cube_cell_004)
ob_cube_cell_009 = bpy.data.objects.new('Cube_cell.009', me_cube_cell_006)
ob_cube_cell_010 = bpy.data.objects.new('Cube_cell.010', me_cube_cell_007)
ob_cube_cell_013 = bpy.data.objects.new('Cube_cell.013', me_cube_cell_009)
ob_cube_cell_014 = bpy.data.objects.new('Cube_cell.014', me_cube_cell_010)
ob_cube_cell_017 = bpy.data.objects.new('Cube_cell.017', me_cube_cell_011)
ob_cube_cell_019 = bpy.data.objects.new('Cube_cell.019', me_cube_cell_013)
ob_cube_cell_020 = bpy.data.objects.new('Cube_cell.020', me_cube_cell_014)
ob_cube_cell_023 = bpy.data.objects.new('Cube_cell.023', me_cube_cell_016)
ob_cube_cell_024 = bpy.data.objects.new('Cube_cell.024', me_cube_cell_017)
ob_cube_cell_025 = bpy.data.objects.new('Cube_cell.025', me_cube_cell_018)
ob_cube_cell_001_cell = bpy.data.objects.new('Cube_cell.001_cell', me_cube_cell_001_cell_002)
ob_cube_cell_001_cell_001 = bpy.data.objects.new('Cube_cell.001_cell.001', me_cube_cell_001_cell_003)
ob_cube_cell_021_cell = bpy.data.objects.new('Cube_cell.021_cell', me_cube_cell_021_cell_003)
ob_cube_cell_021_cell_001 = bpy.data.objects.new('Cube_cell.021_cell.001', me_cube_cell_021_cell_004)
ob_cube_cell_018_cell = bpy.data.objects.new('Cube_cell.018_cell', me_cube_cell_018_cell_002)
ob_cube_cell_018_cell_001 = bpy.data.objects.new('Cube_cell.018_cell.001', me_cube_cell_018_cell_003)
ob_cube_cell_012_cell = bpy.data.objects.new('Cube_cell.012_cell', me_cube_cell_012_cell_003)
ob_cube_cell_012_cell_002 = bpy.data.objects.new('Cube_cell.012_cell.002', me_cube_cell_012_cell_001)
ob_cube_cell_008_cell = bpy.data.objects.new('Cube_cell.008_cell', me_cube_cell_008_cell_001)

# ---- transforms, parenting, visibility, modifiers, constraints
ob_cube_cell.location = (-0.3685, -1.088, 1.204)
ob_cube_cell_003.location = (1.433, 0.1399, 5.097)
ob_cube_cell_004.location = (-0.1056, 0.2734, 1.283)
ob_cube_cell_005.location = (1.914, -0.7823, 5.106)
ob_cube_cell_007.location = (0.1685, -0.0476, 2.996)
ob_cube_cell_009.location = (-0.5963, -1.306, 1.181)
ob_cube_cell_010.location = (-2.021, 0.6726, 5.107)
ob_cube_cell_013.location = (-0.3817, -0.3393, 1.652)
ob_cube_cell_014.location = (0.7087, -0.4755, 1.484)
ob_cube_cell_017.location = (0.7539, 0.1715, 5.117)
ob_cube_cell_019.location = (0.5903, -2.247, 5.053)
ob_cube_cell_020.location = (-1.072, -0.8328, 5.063)
ob_cube_cell_023.location = (0.5995, 1.547, 5.122)
ob_cube_cell_024.location = (0.1661, -1.006, 5.054)
ob_cube_cell_025.location = (0.1259, 0.3125, 4.782)
ob_cube_cell_001_cell.location = (0.4968, -0.2921, 4.419)
ob_cube_cell_001_cell_001.location = (0.4936, -0.4379, 4.501)
ob_cube_cell_021_cell.location = (0.1141, -0.04583, 4.015)
ob_cube_cell_021_cell_001.location = (-0.04871, -0.3492, 4.718)
ob_cube_cell_018_cell.location = (0.3239, -0.1123, 3.502)
ob_cube_cell_018_cell_001.location = (0.2173, -0.4887, 3.678)
ob_cube_cell_012_cell.location = (0.4551, -0.04819, 3.92)
ob_cube_cell_012_cell_002.location = (0.3295, -0.4977, 3.827)
ob_cube_cell_008_cell.location = (-1.312, -0.6649, 1.176)

# ---- collection membership
col_collection.objects.link(ob_cube_cell)
col_collection.objects.link(ob_cube_cell_003)
col_collection.objects.link(ob_cube_cell_004)
col_collection.objects.link(ob_cube_cell_005)
col_collection.objects.link(ob_cube_cell_007)
col_collection.objects.link(ob_cube_cell_009)
col_collection.objects.link(ob_cube_cell_010)
col_collection.objects.link(ob_cube_cell_013)
col_collection.objects.link(ob_cube_cell_014)
col_collection.objects.link(ob_cube_cell_017)
col_collection.objects.link(ob_cube_cell_019)
col_collection.objects.link(ob_cube_cell_020)
col_collection.objects.link(ob_cube_cell_023)
col_collection.objects.link(ob_cube_cell_024)
col_collection.objects.link(ob_cube_cell_025)
col_collection.objects.link(ob_cube_cell_001_cell)
col_collection.objects.link(ob_cube_cell_001_cell_001)
col_collection.objects.link(ob_cube_cell_021_cell)
col_collection.objects.link(ob_cube_cell_021_cell_001)
col_collection.objects.link(ob_cube_cell_018_cell)
col_collection.objects.link(ob_cube_cell_018_cell_001)
col_collection.objects.link(ob_cube_cell_012_cell)
col_collection.objects.link(ob_cube_cell_012_cell_002)
col_collection.objects.link(ob_cube_cell_008_cell)

# ---- scene / render settings (as saved in the file)
scene.frame_start = 1; scene.frame_end = 250; scene.frame_set(1)
scene.render.engine = 'BLENDER_EEVEE_NEXT'
scene.cycles.sampling_pattern = 'TABULATED_SOBOL'
scene.cycles.use_light_tree = False
scene.view_settings.view_transform = 'Filmic'
bpy.context.view_layer.update()

# ---- added for rendering (the .blend has no active camera and no usable light): camera, sun
cam_auto = bpy.data.cameras.new('AutoCamera')
cam_auto.lens = 50.0
cam_auto.sensor_width = 36.0
cam_auto.clip_end = 1000.0
ob_auto_camera = bpy.data.objects.new('AutoCamera', cam_auto)
scene.collection.objects.link(ob_auto_camera)
ob_auto_camera.location = (7.00939, -8.41127, 8.7698)
ob_auto_camera.rotation_euler = (1.09748, -7.21219e-08, 0.694738)
scene.camera = ob_auto_camera
light_auto_sun = bpy.data.lights.new('AutoSun', 'SUN')
light_auto_sun.energy = 3.0
light_auto_sun.angle = 0.0523599
ob_auto_sun = bpy.data.objects.new('AutoSun', light_auto_sun)
scene.collection.objects.link(ob_auto_sun)
ob_auto_sun.rotation_euler = (0.872665, 0.174533, 0.523599)
bpy.context.view_layer.update()
